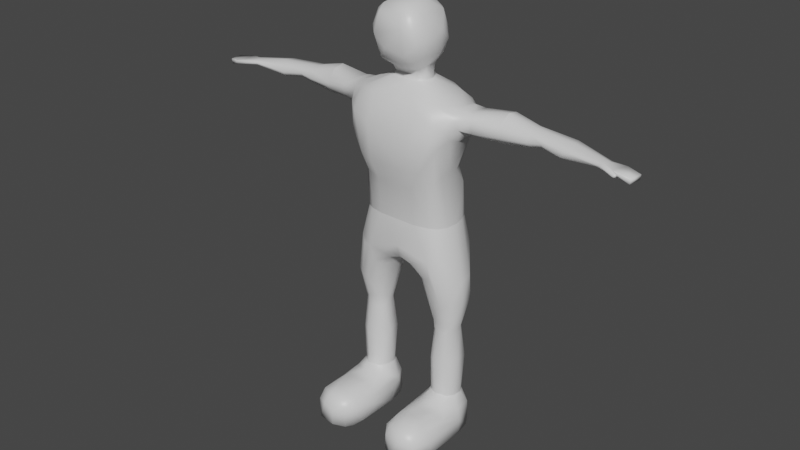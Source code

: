 # Source: char2.blend  (saved by Blender 3.0.42; exported with 4.5.12 LTS)
import bpy
from mathutils import Matrix  # noqa: F401  (used for matrix-valued properties, if any)

bpy.ops.wm.read_factory_settings(use_empty=True)
scene = bpy.context.scene
scene.name = 'Scene'

# ---- collections
col_collection = bpy.data.collections.new('Collection'); scene.collection.children.link(col_collection)

# ---- materials (node trees are filled in below, after node groups)
mat_material = bpy.data.materials.new('Material')
mat_material.alpha_threshold = 0.0
mat_material.use_transparent_shadow = False
mat_material.line_color = (0.0, 0.0, 0.0, 1.0)

# ---- material node trees
mat_material.use_nodes = True; mat_material.node_tree.nodes.clear()
_N = mat_material.node_tree.nodes; _L = mat_material.node_tree.links
n0 = _N.new('ShaderNodeOutputMaterial'); n0.name = 'Material Output'; n0.location = (300, 300)
n1 = _N.new('ShaderNodeBsdfPrincipled'); n1.name = 'Principled BSDF'; n1.location = (10, 300)
n1.distribution = 'GGX'
n1.subsurface_method = 'RANDOM_WALK_SKIN'
n1.inputs[2].default_value = 0.4
n1.inputs[3].default_value = 1.45
n1.inputs[27].default_value = (0.0, 0.0, 0.0, 1.0)
n1.inputs[28].default_value = 1.0
_L.new(n1.outputs[0], n0.inputs[0])
n0.is_active_output = True

# ---- world
world_world = bpy.data.worlds.new('World'); scene.world = world_world
world_world.use_nodes = True; world_world.node_tree.nodes.clear()
_N = world_world.node_tree.nodes; _L = world_world.node_tree.links
n0 = _N.new('ShaderNodeOutputWorld'); n0.name = 'World Output'; n0.location = (300, 300)
n1 = _N.new('ShaderNodeBackground'); n1.name = 'Background'; n1.location = (10, 300)
n1.inputs[0].default_value = (0.05088, 0.05088, 0.05088, 1.0)
_L.new(n1.outputs[0], n0.inputs[0])
n0.is_active_output = True
world_world.color = (0.05088, 0.05088, 0.05088)
world_world.use_sun_shadow = False
world_world.sun_shadow_jitter_overblur = 0.0

# ---- meshes
me_cube_001 = bpy.data.meshes.new('Cube.001')
me_cube_001.from_pydata([(-0.2272, 0.1953, 6.648), (-0.1393, 0.1578, 6.72), (-0.1958, 0.2959, 7.029), (0.5063, 0.1835, 7.314), (0.4218, 0.1415, 7.805), (0.2096, 0.1694, 7.937), (2.42, 0.1302, 5.96), (2.83, -0.09527, 6.205), (1.86, -0.1193, 6.303), (3.846, -0.01512, 6.039), (4.326, -0.06807, 6.058), (4.278, -0.3131, 5.966), (4.316, -0.06976, 5.964), (-0.2533, -0.2964, 6.648), (-0.2899, 0.1183, 6.648), (-0.4467, -0.6154, 7.558), (-2.432, 0.2213, 6.017), (-3.947, -0.2955, 6.031), (0.2592, 0.1879, 6.648), (0.3447, -0.00755, 6.648), (0.3141, -0.1842, 6.739), (0.1905, 0.1774, 6.871), (0.1984, -0.2681, 6.724), (0.3204, 0.06493, 6.886), (0.3516, -0.1869, 6.896), (0.2459, -0.3297, 6.832), (0.1872, 0.2883, 7.015), (0.3731, 0.221, 7.041), (0.5735, -0.3125, 7.46), (0.2459, 0.3635, 7.278), (0.4244, 0.2938, 7.433), (0.5114, -0.5412, 7.441), (-0.1235, -0.7045, 7.232), (0.4087, -0.3801, 7.805), (0.2037, -0.4831, 7.965), (-0.09333, 0.02568, 8.0), (0.2221, -0.1139, 8.001), (0.1785, -0.6747, 7.805), (0.2209, -0.7261, 7.592), (0.3471, -0.1939, 6.648), (0.2307, -0.2992, 6.648), (0.2479, 0.1408, 6.705), (0.5171, -0.04886, 7.116), (0.5037, -0.3525, 7.123), (0.3764, -0.5383, 7.034), (0.1601, -0.5905, 6.979), (2.418, -0.1091, 5.979), (2.377, 0.05291, 6.254), (2.333, -0.161, 6.055), (2.432, 0.266, 6.073), (2.428, 0.268, 6.182), (2.643, 0.1992, 6.199), (2.634, 0.188, 6.078), (1.866, 0.237, 6.344), (1.86, 0.1797, 5.903), (1.858, -0.03901, 5.869), (1.864, 0.03182, 6.381), (1.866, 0.3122, 6.06), (2.369, -0.1044, 6.181), (2.358, 0.1861, 6.243), (2.611, -0.1554, 6.099), (2.608, 0.03528, 6.005), (2.598, -0.1116, 6.025), (3.959, -0.2853, 6.103), (4.066, -0.002389, 6.093), (3.7, -0.2193, 6.073), (3.047, 0.1426, 5.983), (3.064, 0.2149, 6.113), (3.092, 0.1613, 6.198), (3.133, -0.008413, 6.216), (3.007, -0.1976, 5.998), (3.06, -0.1996, 6.107), (3.061, -0.05756, 5.931), (4.056, -0.4281, 6.057), (3.932, -0.338, 6.031), (4.059, -0.4118, 6.099), (4.096, -0.3738, 6.093), (4.08, -0.3933, 6.043), (3.965, 0.02603, 6.052), (4.295, -0.3162, 6.056), (3.95, -0.2932, 6.028), (4.029, -0.3087, 6.08), (3.792, 0.009693, 6.093), (3.663, -0.2039, 6.037), (3.756, 0.02502, 6.062), (3.732, -0.1699, 6.115), (3.806, -0.0738, 6.115), (3.826, -0.1548, 6.026), (-0.3472, -0.04266, 6.694), (-0.1407, -0.3234, 6.804), (-0.3482, -0.183, 6.889), (-0.2039, 0.1688, 6.871), (-0.2782, -0.3255, 6.862), (-0.3211, 0.06173, 6.889), (-0.3762, 0.2739, 7.104), (-0.574, -0.2914, 7.472), (-0.2471, 0.3584, 7.236), (-0.3195, 0.333, 7.674), (-0.3523, -0.7019, 7.446), (-0.5253, -0.4827, 7.316), (-0.3548, -0.1117, 7.931), (-0.3001, -0.5022, 7.921), (-0.294, 0.1638, 7.911), (-0.5247, 0.1493, 7.53), (-0.4405, -0.4803, 7.805), (-0.3516, -0.1793, 6.648), (-0.5171, -0.04938, 7.116), (-0.4461, -0.4492, 7.059), (-0.4434, 0.1804, 7.106), (-2.429, 0.06608, 5.954), (-2.431, -0.1091, 5.98), (-2.369, 0.05356, 6.254), (-2.367, -0.1617, 6.058), (-2.444, 0.2782, 6.134), (-2.633, 0.188, 6.078), (-2.643, 0.1992, 6.199), (-1.83, 0.2986, 6.278), (-1.829, -0.08542, 6.35), (-1.832, 0.06814, 5.868), (-1.832, -0.1448, 5.909), (-1.83, 0.1377, 6.381), (-1.827, 0.3208, 6.131), (-1.83, 0.2616, 5.969), (-2.366, -0.1031, 6.181), (-2.38, 0.231, 6.227), (-2.612, -0.1554, 6.099), (-2.614, 0.03367, 6.005), (-2.604, -0.112, 6.025), (-4.035, 0.006373, 6.094), (-3.065, 0.2148, 6.112), (-3.06, 0.1546, 5.997), (-3.092, 0.1613, 6.199), (-3.133, -0.008379, 6.216), (-3.018, -0.2123, 6.044), (-2.936, -0.1397, 6.177), (-3.054, 0.003409, 5.936), (-3.024, -0.1615, 5.961), (-4.091, -0.3809, 6.055), (-4.063, -0.4153, 6.099), (-4.054, -0.4199, 6.041), (-4.091, -0.3778, 6.096), (-4.292, -0.3182, 6.057), (-3.964, -0.2915, 6.103), (-4.327, -0.06833, 6.056), (-4.281, -0.3109, 5.956), (-4.004, 0.01296, 6.025), (-3.815, -0.03567, 6.111), (-3.74, -0.1737, 6.112), (-3.705, -0.2097, 6.04), (-3.82, -0.02338, 6.033), (-3.703, -0.2174, 6.078), (-3.817, -0.1729, 6.026), (0.2063, 0.3506, 7.711), (0.2817, 0.2765, 7.805), (0.4177, -0.6376, 7.309), (0.2347, -0.6808, 7.157), (0.3636, -0.6256, 7.805), (0.5679, -0.05895, 7.551), (1.87, 0.3126, 6.239), (-0.2466, -0.2544, 6.716), (-0.273, -0.6082, 7.022), (-0.2398, 0.2719, 7.805), (-0.1691, -0.2936, 8.006), (-0.2707, -0.6606, 7.805), (-0.5, -0.09179, 7.805), (-3.946, -0.302, 6.058), (-4.316, -0.06953, 5.955), (-3.842, 0.00979, 6.072), (-1.832, -0.228, 6.034), (-1.832, -0.2356, 6.099), (-1.831, -0.2121, 6.156), (-1.831, -0.1933, 6.211), (1.855, -0.1933, 5.983), (1.855, -0.2145, 6.027), (1.856, -0.2243, 6.112), (1.857, -0.1986, 6.184), (-0.3442, 0.1606, 7.805)], [], [(40, 39, 22), (25, 45, 89), (22, 25, 89), (39, 19, 20), (21, 27, 23), (19, 23, 24), (41, 21, 23), (25, 44, 45), (44, 155, 45), (24, 42, 43), (23, 42, 24), (27, 42, 23), (25, 24, 44), (27, 29, 30), (152, 153, 30), (30, 4, 3), (161, 5, 153), (155, 154, 38), (42, 157, 28), (42, 3, 157), (44, 43, 31), (5, 35, 36), (4, 36, 33), (38, 156, 37), (154, 31, 156), (33, 34, 156), (156, 34, 37), (28, 157, 33), (157, 4, 33), (53, 56, 59), (58, 47, 56), (53, 59, 50), (54, 6, 55), (55, 46, 172), (6, 52, 61), (59, 51, 50), (174, 173, 48), (174, 48, 58, 175), (82, 78, 84), (82, 86, 64), (74, 87, 80), (83, 87, 74), (52, 67, 66), (51, 68, 67), (59, 47, 68), (47, 7, 69), (62, 70, 60), (70, 71, 60), (60, 71, 58), (61, 72, 62), (52, 66, 61), (63, 76, 80), (85, 75, 76), (65, 75, 85), (65, 74, 73), (75, 73, 76), (63, 79, 64), (79, 10, 64), (81, 11, 79), (64, 10, 78), (82, 84, 67), (68, 82, 67), (66, 84, 9), (69, 86, 68), (85, 86, 69), (7, 71, 85), (72, 9, 87), (72, 83, 70), (22, 89, 159), (89, 92, 159), (105, 88, 14), (91, 1, 14), (1, 18, 0), (108, 94, 93), (88, 93, 14), (155, 160, 45), (160, 107, 92), (89, 160, 92), (107, 106, 90), (106, 93, 90), (92, 107, 90), (97, 96, 94), (94, 96, 2), (161, 152, 97), (32, 160, 155), (98, 15, 99), (99, 95, 106), (106, 103, 108), (100, 162, 35), (101, 162, 100), (162, 34, 36), (35, 5, 102), (98, 163, 15), (15, 104, 95), (101, 100, 104), (164, 102, 176), (122, 113, 121), (120, 111, 117), (169, 112, 168), (110, 118, 119), (109, 16, 118), (123, 125, 112), (114, 113, 16), (115, 124, 113), (117, 123, 171), (149, 145, 167), (128, 146, 167), (165, 17, 142), (139, 151, 148), (114, 129, 115), (115, 131, 124), (131, 132, 111), (137, 142, 17), (142, 138, 147), (138, 150, 147), (150, 139, 148), (138, 137, 139), (151, 166, 145), (141, 142, 128), (143, 141, 128), (141, 166, 144), (143, 166, 141), (142, 141, 165), (143, 128, 145), (145, 128, 167), (167, 131, 129), (146, 132, 131), (146, 147, 132), (147, 150, 134), (134, 150, 133), (151, 135, 136), (135, 149, 130), (96, 29, 26, 2), (22, 39, 20), (13, 40, 22), (22, 20, 25), (18, 41, 19), (18, 1, 41), (27, 21, 26), (20, 19, 24), (19, 41, 23), (25, 20, 24), (41, 1, 21), (44, 24, 43), (27, 26, 29), (33, 156, 31, 28), (3, 27, 30), (29, 152, 30), (152, 161, 153), (4, 153, 5), (30, 153, 4), (44, 154, 155), (44, 31, 154), (32, 155, 38), (43, 42, 28), (27, 3, 42), (31, 43, 28), (4, 5, 36), (36, 34, 33), (38, 154, 156), (3, 4, 157), (50, 49, 57, 158), (6, 54, 57, 49), (158, 53, 50), (56, 8, 58), (59, 56, 47), (172, 46, 48, 173), (55, 6, 46), (62, 60, 48, 46), (58, 48, 60), (61, 62, 46, 6), (52, 49, 50, 51), (6, 49, 52), (58, 7, 47), (11, 80, 87, 12), (84, 78, 9), (82, 64, 78), (63, 80, 81), (86, 63, 64), (80, 77, 74), (74, 77, 73), (65, 83, 74), (85, 63, 86), (52, 51, 67), (68, 47, 69), (51, 59, 68), (58, 71, 7), (61, 66, 72), (62, 72, 70), (80, 76, 77), (63, 85, 76), (75, 65, 73), (76, 73, 77), (87, 9, 12), (83, 65, 71, 70), (9, 78, 12), (12, 10, 79), (11, 12, 79), (81, 80, 11), (79, 63, 81), (78, 10, 12), (66, 67, 84), (7, 85, 69), (68, 86, 82), (85, 71, 65), (72, 66, 9), (72, 87, 83), (26, 21, 91, 2), (13, 22, 159), (13, 159, 105), (105, 159, 88), (14, 1, 0), (91, 94, 2), (93, 94, 91), (90, 88, 159, 92), (88, 90, 93), (161, 97, 103, 176), (14, 93, 91), (1, 91, 21), (45, 160, 89), (106, 108, 93), (108, 103, 94), (103, 97, 94), (29, 96, 97, 152), (102, 5, 161), (107, 160, 98, 99), (32, 98, 160), (32, 38, 98), (163, 98, 38, 37), (107, 99, 106), (106, 95, 103), (99, 15, 95), (162, 101, 34), (162, 36, 35), (102, 100, 35), (101, 163, 37, 34), (163, 101, 104), (15, 163, 104), (95, 104, 164), (104, 100, 164), (164, 100, 102), (95, 164, 103), (122, 16, 113), (121, 113, 116), (116, 113, 124), (116, 124, 120), (120, 124, 111), (117, 111, 123), (110, 109, 118), (118, 16, 122), (127, 110, 112, 125), (123, 134, 125), (126, 109, 110, 127), (114, 16, 109, 126), (127, 125, 133, 136), (114, 115, 113), (111, 134, 123), (171, 123, 170), (146, 142, 147), (128, 142, 146), (139, 17, 151), (151, 145, 149), (114, 130, 129), (115, 129, 131), (124, 131, 111), (111, 132, 134), (134, 133, 125), (126, 127, 136, 135), (114, 126, 135, 130), (144, 17, 165, 141), (137, 140, 142), (142, 140, 138), (150, 138, 139), (138, 140, 137), (139, 137, 17), (144, 166, 151), (167, 129, 130, 149), (151, 17, 144), (166, 143, 145), (167, 146, 131), (132, 147, 134), (133, 148, 136), (133, 150, 148), (151, 149, 135), (148, 151, 136), (123, 112, 169, 170), (110, 119, 168, 112), (58, 8, 175), (103, 164, 176), (102, 161, 176)])
me_cube_001.polygons.foreach_set('use_smooth', [True] * 290)
_uv = me_cube_001.uv_layers.new(name='UVMap')
_uv.uv.foreach_set('vector', [0.625, 0.7892, 0.625, 0.7089, 0.625, 0.7928, 0.625, 0.7651, 0.625, 0.8137, 0.625, 0.8108, 0.625, 0.7928, 0.625, 0.7651, 0.625, 0.8108, 0.625, 0.7089, 0.625, 0.5937, 0.625, 0.7084, 0.625, 0.4558, 0.625, 0.4942, 0.625, 0.5386, 0.625, 0.5937, 0.625, 0.5386, 0.625, 0.6578, 0.625, 0.4835, 0.625, 0.4558, 0.625, 0.5386, 0.625, 0.7651, 0.625, 0.7499, 0.625, 0.8137, 0.625, 0.7499, 0.625, 0.8111, 0.625, 0.8137, 0.625, 0.6578, 0.625, 0.5931, 0.625, 0.679, 0.625, 0.5386, 0.625, 0.5931, 0.625, 0.6578, 0.625, 0.4942, 0.625, 0.5931, 0.625, 0.5386, 0.625, 0.7651, 0.625, 0.6578, 0.625, 0.7499, 0.625, 0.4942, 0.625, 0.4393, 0.625, 0.4781, 0.625, 0.4359, 0.6251, 0.4579, 0.625, 0.4781, 0.625, 0.4781, 0.6277, 0.5322, 0.625, 0.5208, 0.625, 0.4476, 0.625, 0.4378, 0.6251, 0.4579, 0.625, 0.8111, 0.625, 0.7718, 0.625, 0.8129, 0.625, 0.5931, 0.6254, 0.5912, 0.625, 0.6611, 0.625, 0.5931, 0.625, 0.5208, 0.6254, 0.5912, 0.625, 0.7499, 0.625, 0.679, 0.625, 0.7292, 0.6872, 0.5, 0.7071, 0.5625, 0.6854, 0.5985, 0.6277, 0.5322, 0.6854, 0.5985, 0.6304, 0.6963, 0.625, 0.8129, 0.6251, 0.7674, 0.625, 0.8188, 0.625, 0.7718, 0.625, 0.7292, 0.6251, 0.7674, 0.6304, 0.6963, 0.625, 0.8125, 0.6251, 0.7674, 0.6251, 0.7674, 0.625, 0.8125, 0.625, 0.8188, 0.625, 0.6611, 0.6254, 0.5912, 0.6304, 0.6963, 0.6254, 0.5912, 0.6277, 0.5322, 0.6304, 0.6963, 0.5318, 0.5729, 0.5317, 0.6428, 0.5316, 0.5909, 0.5316, 0.7005, 0.5316, 0.6434, 0.5317, 0.6428, 0.5318, 0.5729, 0.5316, 0.5909, 0.5316, 0.5516, 0.5316, 0.576, 0.5316, 0.5855, 0.5316, 0.6414, 0.5316, 0.6414, 0.5316, 0.6796, 0.5322, 0.6854, 0.5316, 0.5855, 0.5316, 0.5383, 0.5316, 0.6044, 0.5316, 0.5909, 0.5316, 0.554, 0.5316, 0.5516, 0.5353, 0.7075, 0.5321, 0.7007, 0.5316, 0.7073, 0.5353, 0.7075, 0.5316, 0.7073, 0.5316, 0.7005, 0.5355, 0.7038, 0.5316, 0.5496, 0.5316, 0.5335, 0.5316, 0.5407, 0.5316, 0.5496, 0.5316, 0.6097, 0.5316, 0.5337, 0.5316, 0.7122, 0.5316, 0.6508, 0.5316, 0.7129, 0.5316, 0.6941, 0.5316, 0.6508, 0.5316, 0.7122, 0.5316, 0.5383, 0.5316, 0.5335, 0.5316, 0.5514, 0.5316, 0.554, 0.5316, 0.5482, 0.5316, 0.5335, 0.5316, 0.5909, 0.5316, 0.6434, 0.5316, 0.5482, 0.5316, 0.6434, 0.5316, 0.6937, 0.5316, 0.6446, 0.5316, 0.6965, 0.5316, 0.7183, 0.5316, 0.7136, 0.5316, 0.7183, 0.5316, 0.715, 0.5316, 0.7136, 0.5316, 0.7136, 0.5316, 0.715, 0.5316, 0.7005, 0.5316, 0.6044, 0.5316, 0.6408, 0.5316, 0.6965, 0.5316, 0.5383, 0.5316, 0.5514, 0.5316, 0.6044, 0.5316, 0.7121, 0.5316, 0.7184, 0.5316, 0.7129, 0.5316, 0.6825, 0.5316, 0.7183, 0.5316, 0.7184, 0.5316, 0.7086, 0.5316, 0.7183, 0.5316, 0.6825, 0.5316, 0.7086, 0.5316, 0.7122, 0.5316, 0.7184, 0.5316, 0.7183, 0.5316, 0.7184, 0.5316, 0.7184, 0.5316, 0.7121, 0.5316, 0.7165, 0.5316, 0.5337, 0.5316, 0.7165, 0.5316, 0.5344, 0.5316, 0.5337, 0.5316, 0.7181, 0.5316, 0.7155, 0.5316, 0.7165, 0.5316, 0.5337, 0.5316, 0.5344, 0.5316, 0.5335, 0.5316, 0.5496, 0.5316, 0.5407, 0.5316, 0.5335, 0.5316, 0.5482, 0.5316, 0.5496, 0.5316, 0.5335, 0.5316, 0.5514, 0.5316, 0.5407, 0.5316, 0.5628, 0.5316, 0.6446, 0.5316, 0.6097, 0.5316, 0.5482, 0.5316, 0.6825, 0.5316, 0.6097, 0.5316, 0.6446, 0.5316, 0.6937, 0.5316, 0.715, 0.5316, 0.6825, 0.5316, 0.6408, 0.5316, 0.5628, 0.5316, 0.6508, 0.5316, 0.6408, 0.5316, 0.6941, 0.5316, 0.7183, 0.625, 0.7928, 0.625, 0.8108, 0.625, 0.765, 0.625, 0.8108, 0.625, 0.7475, 0.625, 0.765, 0.625, 0.6988, 0.625, 0.6083, 0.625, 0.5131, 0.625, 0.4601, 0.625, 0.4382, 0.625, 0.5131, 0.625, 0.4382, 0.625, 0.4711, 0.625, 0.4607, 0.625, 0.5208, 0.625, 0.4782, 0.625, 0.5382, 0.625, 0.6083, 0.625, 0.5382, 0.625, 0.5131, 0.625, 0.8111, 0.625, 0.7904, 0.625, 0.8137, 0.625, 0.7904, 0.625, 0.7125, 0.625, 0.7475, 0.625, 0.8108, 0.625, 0.7904, 0.625, 0.7475, 0.625, 0.7125, 0.625, 0.5931, 0.625, 0.6592, 0.625, 0.5931, 0.625, 0.5382, 0.625, 0.6592, 0.625, 0.7475, 0.625, 0.7125, 0.625, 0.6592, 0.625, 0.4598, 0.625, 0.4383, 0.625, 0.4782, 0.625, 0.4782, 0.625, 0.4383, 0.625, 0.4384, 0.625, 0.4476, 0.625, 0.4359, 0.625, 0.4598, 0.625, 0.8271, 0.625, 0.7904, 0.625, 0.8111, 0.625, 0.7953, 0.625, 0.7535, 0.625, 0.7125, 0.625, 0.7125, 0.625, 0.654, 0.625, 0.5931, 0.625, 0.5931, 0.625, 0.5338, 0.625, 0.5208, 0.6381, 0.5989, 0.6975, 0.6601, 0.7071, 0.5625, 0.6595, 0.7367, 0.6975, 0.6601, 0.6381, 0.5989, 0.6975, 0.6601, 0.6883, 0.7293, 0.6854, 0.5985, 0.7071, 0.5625, 0.6872, 0.5, 0.6606, 0.5024, 0.625, 0.7953, 0.625, 0.796, 0.625, 0.7535, 0.625, 0.7535, 0.625, 0.7116, 0.625, 0.654, 0.6595, 0.7367, 0.6381, 0.5989, 0.625, 0.7116, 0.625, 0.596, 0.6606, 0.5024, 0.6529, 0.5092, 0.5316, 0.5538, 0.5316, 0.5429, 0.5321, 0.5387, 0.5316, 0.6047, 0.5316, 0.6439, 0.5316, 0.6723, 0.5339, 0.7109, 0.5316, 0.7071, 0.5329, 0.7054, 0.5316, 0.6781, 0.5316, 0.6069, 0.5316, 0.675, 0.5316, 0.6063, 0.5316, 0.5531, 0.5316, 0.6069, 0.5316, 0.698, 0.5316, 0.7075, 0.5316, 0.7071, 0.5316, 0.5476, 0.5316, 0.5429, 0.5316, 0.5531, 0.5316, 0.5543, 0.5316, 0.5741, 0.5316, 0.5429, 0.5316, 0.6723, 0.5316, 0.698, 0.5355, 0.707, 0.5316, 0.5774, 0.5316, 0.5335, 0.5316, 0.5398, 0.5316, 0.5338, 0.5316, 0.5793, 0.5316, 0.5398, 0.5316, 0.7176, 0.5316, 0.7126, 0.5316, 0.7104, 0.5316, 0.7183, 0.5316, 0.6665, 0.5316, 0.7069, 0.5316, 0.5476, 0.5316, 0.5385, 0.5316, 0.5543, 0.5316, 0.5543, 0.5316, 0.5658, 0.5316, 0.5741, 0.5316, 0.5658, 0.5316, 0.6447, 0.5316, 0.6439, 0.5316, 0.7184, 0.5316, 0.7104, 0.5316, 0.7126, 0.5316, 0.7104, 0.5316, 0.7183, 0.5316, 0.6839, 0.5316, 0.7183, 0.5316, 0.7132, 0.5316, 0.6839, 0.5316, 0.7132, 0.5316, 0.7183, 0.5316, 0.7069, 0.5316, 0.7183, 0.5316, 0.7184, 0.5316, 0.7183, 0.5316, 0.6665, 0.5316, 0.5348, 0.5316, 0.5335, 0.5316, 0.7167, 0.5316, 0.7104, 0.5316, 0.5338, 0.5316, 0.5336, 0.5316, 0.7167, 0.5316, 0.5338, 0.5316, 0.7167, 0.5316, 0.5348, 0.5316, 0.7152, 0.5316, 0.5336, 0.5316, 0.5348, 0.5316, 0.7167, 0.5316, 0.7104, 0.5316, 0.7167, 0.5316, 0.7176, 0.5316, 0.5336, 0.5316, 0.5338, 0.5316, 0.5335, 0.5316, 0.5335, 0.5316, 0.5338, 0.5316, 0.5398, 0.5316, 0.5398, 0.5316, 0.5658, 0.5316, 0.5385, 0.5316, 0.5793, 0.5316, 0.6447, 0.5316, 0.5658, 0.5316, 0.5793, 0.5316, 0.6839, 0.5316, 0.6447, 0.5316, 0.6839, 0.5316, 0.7132, 0.5316, 0.7015, 0.5316, 0.7015, 0.5316, 0.7132, 0.5316, 0.7168, 0.5316, 0.6665, 0.5316, 0.6002, 0.5316, 0.7038, 0.5316, 0.6002, 0.5316, 0.5774, 0.5316, 0.5322, 0.625, 0.4383, 0.625, 0.4393, 0.625, 0.4379, 0.625, 0.4384, 0.625, 0.7928, 0.625, 0.7089, 0.625, 0.7084, 0.625, 0.7804, 0.625, 0.7892, 0.625, 0.7928, 0.625, 0.7928, 0.625, 0.7084, 0.625, 0.7651, 0.625, 0.4711, 0.625, 0.4835, 0.625, 0.5937, 0.625, 0.4711, 0.625, 0.4382, 0.625, 0.4835, 0.625, 0.4942, 0.625, 0.4558, 0.625, 0.4379, 0.625, 0.7084, 0.625, 0.5937, 0.625, 0.6578, 0.625, 0.5937, 0.625, 0.4835, 0.625, 0.5386, 0.625, 0.7651, 0.625, 0.7084, 0.625, 0.6578, 0.625, 0.4835, 0.625, 0.4382, 0.625, 0.4558, 0.625, 0.7499, 0.625, 0.6578, 0.625, 0.679, 0.625, 0.4942, 0.625, 0.4379, 0.625, 0.4393, 0.6304, 0.6963, 0.6251, 0.7674, 0.625, 0.7292, 0.625, 0.6611, 0.625, 0.5208, 0.625, 0.4942, 0.625, 0.4781, 0.625, 0.4393, 0.625, 0.4359, 0.625, 0.4781, 0.625, 0.4359, 0.625, 0.4476, 0.6251, 0.4579, 0.6277, 0.5322, 0.6251, 0.4579, 0.625, 0.4378, 0.625, 0.4781, 0.6251, 0.4579, 0.6277, 0.5322, 0.625, 0.7499, 0.625, 0.7718, 0.625, 0.8111, 0.625, 0.7499, 0.625, 0.7292, 0.625, 0.7718, 0.625, 0.8271, 0.625, 0.8111, 0.625, 0.8129, 0.625, 0.679, 0.625, 0.5931, 0.625, 0.6611, 0.625, 0.4942, 0.625, 0.5208, 0.625, 0.5931, 0.625, 0.7292, 0.625, 0.679, 0.625, 0.6611, 0.6277, 0.5322, 0.6872, 0.5, 0.6854, 0.5985, 0.6854, 0.5985, 0.6883, 0.7293, 0.6304, 0.6963, 0.625, 0.8129, 0.625, 0.7718, 0.6251, 0.7674, 0.625, 0.5208, 0.6277, 0.5322, 0.6254, 0.5912, 0.5316, 0.5516, 0.5316, 0.5419, 0.5317, 0.5426, 0.532, 0.5452, 0.5316, 0.5855, 0.5316, 0.576, 0.5317, 0.5426, 0.5316, 0.5419, 0.532, 0.5452, 0.5318, 0.5729, 0.5316, 0.5516, 0.5317, 0.6428, 0.5316, 0.6873, 0.5316, 0.7005, 0.5316, 0.5909, 0.5317, 0.6428, 0.5316, 0.6434, 0.5322, 0.6854, 0.5316, 0.6796, 0.5316, 0.7073, 0.5321, 0.7007, 0.5316, 0.6414, 0.5316, 0.5855, 0.5316, 0.6796, 0.5316, 0.6965, 0.5316, 0.7136, 0.5316, 0.7073, 0.5316, 0.6796, 0.5316, 0.7005, 0.5316, 0.7073, 0.5316, 0.7136, 0.5316, 0.6044, 0.5316, 0.6965, 0.5316, 0.6796, 0.5316, 0.5855, 0.5316, 0.5383, 0.5316, 0.5419, 0.5316, 0.5516, 0.5316, 0.554, 0.5316, 0.5855, 0.5316, 0.5419, 0.5316, 0.5383, 0.5316, 0.7005, 0.5316, 0.6937, 0.5316, 0.6434, 0.5316, 0.7155, 0.5316, 0.7129, 0.5316, 0.6508, 0.5316, 0.5349, 0.5316, 0.5407, 0.5316, 0.5335, 0.5316, 0.5628, 0.5316, 0.5496, 0.5316, 0.5337, 0.5316, 0.5335, 0.5316, 0.7121, 0.5316, 0.7129, 0.5316, 0.7181, 0.5316, 0.6097, 0.5316, 0.7121, 0.5316, 0.5337, 0.5316, 0.7129, 0.5316, 0.7184, 0.5316, 0.7122, 0.5316, 0.7122, 0.5316, 0.7184, 0.5316, 0.7184, 0.5316, 0.7086, 0.5316, 0.6941, 0.5316, 0.7122, 0.5316, 0.6825, 0.5316, 0.7121, 0.5316, 0.6097, 0.5316, 0.5383, 0.5316, 0.554, 0.5316, 0.5335, 0.5316, 0.5482, 0.5316, 0.6434, 0.5316, 0.6446, 0.5316, 0.554, 0.5316, 0.5909, 0.5316, 0.5482, 0.5316, 0.7005, 0.5316, 0.715, 0.5316, 0.6937, 0.5316, 0.6044, 0.5316, 0.5514, 0.5316, 0.6408, 0.5316, 0.6965, 0.5316, 0.6408, 0.5316, 0.7183, 0.5316, 0.7129, 0.5316, 0.7184, 0.5316, 0.7184, 0.5316, 0.7121, 0.5316, 0.6825, 0.5316, 0.7184, 0.5316, 0.7183, 0.5316, 0.7086, 0.5316, 0.7184, 0.5316, 0.7184, 0.5316, 0.7184, 0.5316, 0.7184, 0.5316, 0.6508, 0.5316, 0.5628, 0.5316, 0.5349, 0.5316, 0.6941, 0.5316, 0.7086, 0.5316, 0.715, 0.5316, 0.7183, 0.5316, 0.5628, 0.5316, 0.5335, 0.5316, 0.5349, 0.5316, 0.5349, 0.5316, 0.5344, 0.5316, 0.7165, 0.5316, 0.7155, 0.5316, 0.5349, 0.5316, 0.7165, 0.5316, 0.7181, 0.5316, 0.7129, 0.5316, 0.7155, 0.5316, 0.7165, 0.5316, 0.7121, 0.5316, 0.7181, 0.5316, 0.5335, 0.5316, 0.5344, 0.5316, 0.5349, 0.5316, 0.5514, 0.5316, 0.5335, 0.5316, 0.5407, 0.5316, 0.6937, 0.5316, 0.6825, 0.5316, 0.6446, 0.5316, 0.5482, 0.5316, 0.6097, 0.5316, 0.5496, 0.5316, 0.6825, 0.5316, 0.715, 0.5316, 0.7086, 0.5316, 0.6408, 0.5316, 0.5514, 0.5316, 0.5628, 0.5316, 0.6408, 0.5316, 0.6508, 0.5316, 0.6941, 0.625, 0.4379, 0.625, 0.4558, 0.625, 0.4601, 0.625, 0.4384, 0.625, 0.7804, 0.625, 0.7928, 0.625, 0.765, 0.625, 0.7804, 0.625, 0.765, 0.625, 0.6988, 0.625, 0.6988, 0.625, 0.765, 0.625, 0.6083, 0.625, 0.5131, 0.625, 0.4382, 0.625, 0.4607, 0.625, 0.4601, 0.625, 0.4782, 0.625, 0.4384, 0.625, 0.5382, 0.625, 0.4782, 0.625, 0.4601, 0.625, 0.6592, 0.625, 0.6083, 0.625, 0.765, 0.625, 0.7475, 0.625, 0.6083, 0.625, 0.6592, 0.625, 0.5382, 0.625, 0.4476, 0.625, 0.4598, 0.625, 0.5338, 0.6529, 0.5092, 0.625, 0.5131, 0.625, 0.5382, 0.625, 0.4601, 0.625, 0.4382, 0.625, 0.4601, 0.625, 0.4558, 0.625, 0.8137, 0.625, 0.7904, 0.625, 0.8108, 0.625, 0.5931, 0.625, 0.5208, 0.625, 0.5382, 0.625, 0.5208, 0.625, 0.5338, 0.625, 0.4782, 0.625, 0.5338, 0.625, 0.4598, 0.625, 0.4782, 0.625, 0.4393, 0.625, 0.4383, 0.625, 0.4598, 0.625, 0.4359, 0.625, 0.4668, 0.625, 0.4378, 0.625, 0.4476, 0.625, 0.7125, 0.625, 0.7904, 0.625, 0.7953, 0.625, 0.7125, 0.625, 0.8271, 0.625, 0.7953, 0.625, 0.7904, 0.625, 0.8271, 0.625, 0.8129, 0.625, 0.7953, 0.625, 0.796, 0.625, 0.7953, 0.625, 0.8129, 0.625, 0.8188, 0.625, 0.7125, 0.625, 0.7125, 0.625, 0.5931, 0.625, 0.5931, 0.625, 0.654, 0.625, 0.5338, 0.625, 0.7125, 0.625, 0.7535, 0.625, 0.654, 0.6975, 0.6601, 0.6595, 0.7367, 0.6883, 0.7293, 0.6975, 0.6601, 0.6854, 0.5985, 0.7071, 0.5625, 0.6606, 0.5024, 0.6381, 0.5989, 0.7071, 0.5625, 0.625, 0.7811, 0.625, 0.796, 0.625, 0.8188, 0.625, 0.8125, 0.625, 0.796, 0.6595, 0.7367, 0.625, 0.7116, 0.625, 0.7535, 0.625, 0.796, 0.625, 0.7116, 0.625, 0.654, 0.625, 0.7116, 0.625, 0.596, 0.625, 0.7116, 0.6381, 0.5989, 0.625, 0.596, 0.625, 0.596, 0.6381, 0.5989, 0.6606, 0.5024, 0.625, 0.654, 0.625, 0.596, 0.625, 0.5338, 0.5316, 0.5538, 0.5316, 0.5531, 0.5316, 0.5429, 0.5321, 0.5387, 0.5316, 0.5429, 0.5316, 0.5547, 0.5316, 0.5547, 0.5316, 0.5429, 0.5316, 0.5741, 0.5316, 0.5547, 0.5316, 0.5741, 0.5316, 0.6047, 0.5316, 0.6047, 0.5316, 0.5741, 0.5316, 0.6439, 0.5316, 0.6723, 0.5316, 0.6439, 0.5316, 0.698, 0.5316, 0.6781, 0.5316, 0.6063, 0.5316, 0.6069, 0.5316, 0.6069, 0.5316, 0.5531, 0.5316, 0.5538, 0.5316, 0.6798, 0.5316, 0.6781, 0.5316, 0.7071, 0.5316, 0.7075, 0.5316, 0.698, 0.5316, 0.7015, 0.5316, 0.7075, 0.5316, 0.608, 0.5316, 0.6063, 0.5316, 0.6781, 0.5316, 0.6798, 0.5316, 0.5476, 0.5316, 0.5531, 0.5316, 0.6063, 0.5316, 0.608, 0.5316, 0.6798, 0.5316, 0.7075, 0.5316, 0.7168, 0.5316, 0.7038, 0.5316, 0.5476, 0.5316, 0.5543, 0.5316, 0.5429, 0.5316, 0.6439, 0.5316, 0.7015, 0.5316, 0.698, 0.5355, 0.707, 0.5316, 0.698, 0.5339, 0.707, 0.5316, 0.5793, 0.5316, 0.7104, 0.5316, 0.6839, 0.5316, 0.5338, 0.5316, 0.7104, 0.5316, 0.5793, 0.5316, 0.7183, 0.5316, 0.7126, 0.5316, 0.6665, 0.5316, 0.6665, 0.5316, 0.5335, 0.5316, 0.5774, 0.5316, 0.5476, 0.5316, 0.5322, 0.5316, 0.5385, 0.5316, 0.5543, 0.5316, 0.5385, 0.5316, 0.5658, 0.5316, 0.5741, 0.5316, 0.5658, 0.5316, 0.6439, 0.5316, 0.6439, 0.5316, 0.6447, 0.5316, 0.7015, 0.5316, 0.7015, 0.5316, 0.7168, 0.5316, 0.7075, 0.5316, 0.608, 0.5316, 0.6798, 0.5316, 0.7038, 0.5316, 0.6002, 0.5316, 0.5476, 0.5316, 0.608, 0.5316, 0.6002, 0.5316, 0.5322, 0.5316, 0.7152, 0.5316, 0.7126, 0.5316, 0.7176, 0.5316, 0.7167, 0.5316, 0.7184, 0.5316, 0.7184, 0.5316, 0.7104, 0.5316, 0.7104, 0.5316, 0.7184, 0.5316, 0.7183, 0.5316, 0.7132, 0.5316, 0.7183, 0.5316, 0.7183, 0.5316, 0.7183, 0.5316, 0.7184, 0.5316, 0.7184, 0.5316, 0.7183, 0.5316, 0.7184, 0.5316, 0.7126, 0.5316, 0.7152, 0.5316, 0.5348, 0.5316, 0.6665, 0.5316, 0.5398, 0.5316, 0.5385, 0.5316, 0.5322, 0.5316, 0.5774, 0.5316, 0.6665, 0.5316, 0.7126, 0.5316, 0.7152, 0.5316, 0.5348, 0.5316, 0.5336, 0.5316, 0.5335, 0.5316, 0.5398, 0.5316, 0.5793, 0.5316, 0.5658, 0.5316, 0.6447, 0.5316, 0.6839, 0.5316, 0.7015, 0.5316, 0.7168, 0.5316, 0.7069, 0.5316, 0.7038, 0.5316, 0.7168, 0.5316, 0.7132, 0.5316, 0.7069, 0.5316, 0.6665, 0.5316, 0.5774, 0.5316, 0.6002, 0.5316, 0.7069, 0.5316, 0.6665, 0.5316, 0.7038, 0.5316, 0.698, 0.5316, 0.7071, 0.5339, 0.7109, 0.5339, 0.707, 0.5316, 0.6781, 0.5316, 0.675, 0.5329, 0.7054, 0.5316, 0.7071, 0.5316, 0.7005, 0.5316, 0.6873, 0.5355, 0.7038, 0.625, 0.5338, 0.625, 0.596, 0.6529, 0.5092, 0.6606, 0.5024, 0.625, 0.4476, 0.6529, 0.5092])
me_cube_001.materials.append(mat_material)
me_cube_001.use_remesh_preserve_volume = False
me_cube_001.use_remesh_preserve_attributes = False
me_cube_001.use_mirror_vertex_groups = False
me_cube_001.update()
me_cube_002 = bpy.data.meshes.new('Cube.002')
me_cube_002.from_pydata([(0.5006, 0.195, 0.3246), (0.3321, -0.7856, 0.2404), (-1.203, -1.36, -0.09552), (-0.4482, -0.6935, 0.407), (-1.111, 0.1933, 0.348), (-1.128, -0.7141, 0.4331), (-0.3243, -0.7835, 0.1479), (-1.281, -1.097, 0.204), (-0.6254, -0.3314, 0.6398), (1.169, -1.193, 0.4258), (1.09, -1.433, 0.3978), (1.164, -1.458, 0.2201), (0.5553, -1.539, 0.2732), (0.4996, -1.488, -0.09359), (0.8813, -1.457, 0.4732), (0.6029, -1.439, 0.4469), (0.4849, -1.049, 0.4665), (0.973, -1.059, 0.5302), (0.7182, -1.116, 0.546), (0.3854, -0.7645, 0.3611), (1.272, -1.143, 0.2122), (0.9731, 0.2941, 0.346), (0.7166, 0.3225, 0.3605), (0.4002, -0.02696, 0.3779), (1.068, -1.538, -0.08193), (1.125, 0.2009, -0.06594), (0.4967, 0.1967, -0.1007), (0.9819, 0.3082, -0.06559), (0.8084, 0.3408, -0.08658), (0.6323, 0.306, -0.0766), (0.7103, -1.601, -0.06847), (0.3444, -1.129, -0.06434), (0.4063, -1.35, -0.09082), (1.19, -0.6287, 0.3882), (0.9226, -0.7018, 0.4665), (0.6294, -0.6459, 0.4493), (1.214, -0.2305, 0.4141), (1.152, 0.1389, 0.3711), (0.4958, -0.4587, 0.4485), (0.3448, -0.2498, -0.07833), (0.3972, 0.0258, -0.06623), (1.202, 0.05089, -0.09227), (0.9851, -0.4442, 0.5105), (0.5648, 0.09449, 0.6393), (1.018, 0.1249, 0.639), (0.6055, -0.2734, 0.6362), (0.8755, 0.2035, 0.6392), (0.6919, 0.1834, 0.6392), (1.068, -0.176, 0.6358), (1.087, -0.009781, 0.6361), (0.5286, -0.1218, 0.6311), (0.7432, -0.3369, 0.6313), (0.9808, -0.2913, 0.6309), (-0.4451, -1.193, 0.4258), (-1.141, -1.327, 0.4282), (-1.155, -1.462, 0.2553), (-0.5036, -1.496, 0.2643), (-0.8835, -1.458, 0.4725), (-0.5607, -1.471, 0.4051), (-0.4973, -1.483, -0.09791), (-0.9731, 0.2941, 0.346), (-0.7159, 0.3228, 0.3586), (-0.4191, -0.2193, 0.4385), (-1.125, 0.2009, -0.06594), (-0.489, 0.2009, -0.06594), (-0.9844, 0.2991, -0.09563), (-0.8072, 0.3451, -0.06221), (-0.6325, 0.306, -0.07647), (-0.7102, -1.601, -0.0686), (-1.068, -1.538, -0.08207), (-0.3445, -1.134, -0.06388), (-0.4043, -1.348, -0.09129), (-0.6806, -0.7439, 0.4793), (-1.207, -0.02592, 0.3932), (-0.503, 0.1933, 0.348), (-0.5626, -0.4592, 0.4834), (-1.266, -1.131, -0.0788), (-1.284, -0.275, -0.01698), (-0.4052, 0.02861, -0.09379), (-0.3422, -0.2786, -0.07053), (-1.235, -0.03142, -0.08748), (-1.133, -0.3633, 0.4735), (-1.048, -0.2348, 0.6364), (-0.5966, 0.1249, 0.639), (-0.9837, 0.159, 0.6388), (-0.7396, 0.2037, 0.6391), (-1.087, -0.01018, 0.6361), (-0.5269, -0.01018, 0.6361), (-0.5458, -0.184, 0.6365), (-0.8752, -0.3759, 0.6397), (1.249, -0.7665, 0.3398), (1.27, -0.2669, -0.07169), (0.8059, -0.4236, 0.5649), (0.4734, -0.174, 0.5208), (1.272, -0.2583, 0.2024), (1.277, -1.103, -0.05974), (1.202, -1.361, -0.09525), (0.8965, -1.587, 0.3029), (0.3897, -1.312, 0.3091), (-0.9046, -1.223, 0.5353), (-0.6484, -1.288, 0.5154), (-1.248, -0.7179, 0.3326), (-0.9036, -0.5129, 0.4941), (-0.3844, -0.02973, 0.3272), (-0.3667, -0.7576, 0.3366), (-0.9247, -1.577, 0.3146), (-0.7107, -1.597, 0.234), (-0.3776, -1.311, 0.2436)], [], [(39, 32, 31), (18, 14, 17), (18, 15, 14), (17, 9, 33), (26, 96, 13), (26, 13, 32), (30, 13, 24), (24, 13, 96), (35, 16, 18), (94, 90, 20), (33, 90, 94), (33, 9, 90), (11, 24, 96), (91, 96, 41), (25, 41, 27), (29, 28, 26), (41, 26, 28), (41, 96, 26), (51, 92, 52), (51, 45, 92), (92, 38, 35), (42, 35, 34), (50, 43, 93), (45, 93, 38), (48, 36, 49), (42, 36, 48), (43, 22, 0), (23, 40, 39), (93, 23, 1), (22, 28, 29), (94, 41, 37), (38, 19, 16), (12, 30, 97), (97, 30, 24), (10, 97, 11), (1, 31, 98), (16, 98, 15), (6, 70, 79), (57, 58, 100), (100, 58, 53), (99, 72, 5), (55, 54, 7), (69, 55, 2), (54, 5, 101), (65, 80, 63), (80, 2, 76), (67, 65, 66), (78, 59, 65), (65, 59, 2), (5, 102, 81), (102, 72, 75), (88, 62, 87), (103, 74, 83), (4, 73, 84), (6, 79, 103), (80, 77, 73), (76, 7, 77), (76, 77, 80), (106, 58, 105), (55, 69, 105), (106, 56, 58), (105, 58, 57), (3, 53, 104), (58, 56, 107), (107, 71, 70), (1, 39, 31), (10, 9, 17, 14), (18, 16, 15), (11, 20, 9, 10), (34, 18, 17), (34, 35, 18), (35, 38, 16), (34, 17, 33), (95, 94, 20), (96, 95, 20, 11), (90, 9, 20), (27, 41, 28), (21, 46, 44, 37), (42, 92, 35), (52, 92, 42), (92, 45, 38), (42, 34, 33), (39, 40, 26), (39, 26, 32), (93, 43, 23), (45, 50, 93), (23, 43, 0), (49, 36, 37), (52, 42, 48), (42, 33, 36), (49, 37, 44), (47, 46, 22), (46, 21, 22), (19, 38, 93, 1), (43, 47, 22), (1, 23, 39), (26, 40, 23, 0), (28, 22, 21, 27), (27, 21, 37, 25), (29, 26, 0, 22), (97, 14, 15, 12), (36, 94, 37), (36, 33, 94), (94, 95, 91), (94, 91, 41), (37, 41, 25), (91, 95, 96), (10, 14, 97), (13, 12, 98, 32), (12, 13, 30), (11, 97, 24), (16, 19, 98), (19, 1, 98), (98, 31, 32), (98, 12, 15), (53, 3, 72, 100), (79, 70, 71), (99, 57, 100), (54, 99, 5), (54, 57, 99), (7, 76, 2, 55), (72, 99, 100), (68, 69, 59), (69, 2, 59), (7, 54, 101), (64, 78, 67), (67, 78, 65), (78, 71, 59), (80, 65, 2), (75, 8, 89, 102), (89, 82, 81, 102), (62, 88, 8, 75), (5, 72, 102), (75, 72, 3), (71, 78, 79), (87, 62, 103), (82, 86, 73, 81), (75, 3, 62), (87, 103, 83), (84, 85, 61, 60), (84, 73, 86), (73, 101, 81), (101, 5, 81), (61, 85, 83, 74), (62, 3, 104, 103), (60, 4, 84), (64, 74, 103, 78), (103, 79, 78), (60, 61, 66, 65), (61, 67, 66), (67, 61, 74, 64), (4, 60, 65, 63), (73, 4, 63, 80), (105, 57, 54, 55), (77, 7, 101), (73, 77, 101), (6, 103, 104), (68, 106, 105, 69), (56, 106, 68, 59), (59, 71, 107, 56), (53, 58, 107), (6, 107, 70), (104, 107, 6), (104, 53, 107)])
me_cube_002.polygons.foreach_set('use_smooth', [True] * 164)
_uv = me_cube_002.uv_layers.new(name='UVMap')
_uv.uv.foreach_set('vector', [0.375, 0.639, 0.375, 0.749, 0.375, 0.7428, 0.375, 0.75, 0.375, 0.75, 0.375, 0.7499, 0.375, 0.75, 0.375, 0.75, 0.375, 0.75, 0.375, 0.7499, 0.375, 0.7499, 0.375, 0.7203, 0.375, 0.5466, 0.375, 0.7484, 0.375, 0.75, 0.375, 0.5466, 0.375, 0.75, 0.375, 0.749, 0.375, 0.75, 0.375, 0.75, 0.375, 0.75, 0.375, 0.75, 0.375, 0.75, 0.375, 0.7484, 0.375, 0.7392, 0.375, 0.7482, 0.375, 0.75, 0.375, 0.6407, 0.375, 0.7451, 0.375, 0.7473, 0.375, 0.7203, 0.375, 0.7451, 0.375, 0.6407, 0.375, 0.7203, 0.375, 0.7499, 0.375, 0.7451, 0.375, 0.75, 0.375, 0.75, 0.375, 0.7484, 0.375, 0.6397, 0.375, 0.7484, 0.375, 0.5773, 0.375, 0.5436, 0.375, 0.5773, 0.375, 0.5206, 0.375, 0.522, 0.375, 0.5159, 0.375, 0.5466, 0.375, 0.5773, 0.375, 0.5466, 0.375, 0.5159, 0.375, 0.5773, 0.375, 0.7484, 0.375, 0.5466, 0.375, 0.7353, 0.375, 0.7341, 0.375, 0.7172, 0.375, 0.7353, 0.375, 0.7084, 0.375, 0.7341, 0.375, 0.7341, 0.375, 0.7139, 0.375, 0.7392, 0.375, 0.7232, 0.375, 0.7392, 0.375, 0.7426, 0.375, 0.6473, 0.375, 0.5567, 0.375, 0.6514, 0.375, 0.7084, 0.375, 0.6514, 0.375, 0.7139, 0.375, 0.6708, 0.375, 0.6468, 0.375, 0.6002, 0.375, 0.7232, 0.375, 0.6468, 0.375, 0.6708, 0.375, 0.5567, 0.375, 0.5146, 0.375, 0.5417, 0.375, 0.5936, 0.375, 0.5807, 0.375, 0.639, 0.375, 0.6514, 0.375, 0.5936, 0.375, 0.7334, 0.375, 0.5146, 0.375, 0.5159, 0.375, 0.522, 0.375, 0.6407, 0.375, 0.5773, 0.375, 0.5561, 0.375, 0.7139, 0.375, 0.7401, 0.375, 0.7482, 0.375, 0.75, 0.375, 0.75, 0.375, 0.75, 0.375, 0.75, 0.375, 0.75, 0.375, 0.75, 0.375, 0.75, 0.375, 0.75, 0.375, 0.75, 0.375, 0.7334, 0.375, 0.7428, 0.375, 0.7498, 0.375, 0.7482, 0.375, 0.7498, 0.375, 0.75, 0.375, 0.7225, 0.375, 0.7429, 0.375, 0.6419, 0.375, 0.75, 0.375, 0.75, 0.375, 0.75, 0.375, 0.75, 0.375, 0.75, 0.375, 0.7499, 0.375, 0.75, 0.375, 0.7439, 0.375, 0.7358, 0.375, 0.75, 0.375, 0.75, 0.375, 0.7456, 0.375, 0.75, 0.375, 0.75, 0.375, 0.7495, 0.375, 0.75, 0.375, 0.7358, 0.375, 0.7354, 0.375, 0.5262, 0.375, 0.5922, 0.375, 0.5436, 0.375, 0.5922, 0.375, 0.7495, 0.375, 0.7425, 0.375, 0.522, 0.375, 0.5262, 0.375, 0.5127, 0.375, 0.5816, 0.375, 0.75, 0.375, 0.5262, 0.375, 0.5262, 0.375, 0.75, 0.375, 0.7495, 0.375, 0.7358, 0.375, 0.7361, 0.375, 0.6931, 0.375, 0.7361, 0.375, 0.7439, 0.375, 0.7182, 0.375, 0.6707, 0.375, 0.6474, 0.375, 0.6003, 0.375, 0.5944, 0.375, 0.5417, 0.375, 0.5416, 0.375, 0.5417, 0.375, 0.5949, 0.375, 0.5316, 0.375, 0.7225, 0.375, 0.6419, 0.375, 0.5944, 0.375, 0.5922, 0.375, 0.6397, 0.375, 0.5949, 0.375, 0.7425, 0.375, 0.7456, 0.375, 0.6397, 0.375, 0.7425, 0.375, 0.6397, 0.375, 0.5922, 0.375, 0.75, 0.375, 0.75, 0.375, 0.75, 0.375, 0.75, 0.375, 0.75, 0.375, 0.75, 0.375, 0.75, 0.375, 0.75, 0.375, 0.75, 0.375, 0.75, 0.375, 0.75, 0.375, 0.75, 0.375, 0.7336, 0.375, 0.7499, 0.375, 0.741, 0.375, 0.75, 0.375, 0.75, 0.375, 0.7496, 0.375, 0.7496, 0.375, 0.7489, 0.375, 0.7429, 0.375, 0.7334, 0.375, 0.639, 0.375, 0.7428, 0.375, 0.75, 0.375, 0.7499, 0.375, 0.7499, 0.375, 0.75, 0.375, 0.75, 0.375, 0.7482, 0.375, 0.75, 0.375, 0.75, 0.375, 0.7473, 0.375, 0.7499, 0.375, 0.75, 0.375, 0.7426, 0.375, 0.75, 0.375, 0.7499, 0.375, 0.7426, 0.375, 0.7392, 0.375, 0.75, 0.375, 0.7392, 0.375, 0.7139, 0.375, 0.7482, 0.375, 0.7426, 0.375, 0.7499, 0.375, 0.7203, 0.375, 0.7412, 0.375, 0.6407, 0.375, 0.7473, 0.375, 0.7484, 0.375, 0.7412, 0.375, 0.7473, 0.375, 0.75, 0.375, 0.7451, 0.375, 0.7499, 0.375, 0.7473, 0.375, 0.5206, 0.375, 0.5773, 0.375, 0.5159, 0.375, 0.5182, 0.375, 0.5147, 0.375, 0.5416, 0.375, 0.5561, 0.375, 0.7232, 0.375, 0.7341, 0.375, 0.7392, 0.375, 0.7172, 0.375, 0.7341, 0.375, 0.7232, 0.375, 0.7341, 0.375, 0.7084, 0.375, 0.7139, 0.375, 0.7232, 0.375, 0.7426, 0.375, 0.7203, 0.375, 0.639, 0.375, 0.5807, 0.375, 0.5466, 0.375, 0.639, 0.375, 0.5466, 0.375, 0.749, 0.375, 0.6514, 0.375, 0.5567, 0.375, 0.5936, 0.375, 0.7084, 0.375, 0.6473, 0.375, 0.6514, 0.375, 0.5936, 0.375, 0.5567, 0.375, 0.5417, 0.375, 0.6002, 0.375, 0.6468, 0.375, 0.5561, 0.375, 0.7172, 0.375, 0.7232, 0.375, 0.6708, 0.375, 0.7232, 0.375, 0.7203, 0.375, 0.6468, 0.375, 0.6002, 0.375, 0.5561, 0.375, 0.5416, 0.375, 0.5182, 0.375, 0.5147, 0.375, 0.5146, 0.375, 0.5147, 0.375, 0.5182, 0.375, 0.5146, 0.375, 0.7401, 0.375, 0.7139, 0.375, 0.6514, 0.375, 0.7334, 0.375, 0.5567, 0.375, 0.5182, 0.375, 0.5146, 0.375, 0.7334, 0.375, 0.5936, 0.375, 0.639, 0.375, 0.5466, 0.375, 0.5807, 0.375, 0.5936, 0.375, 0.5417, 0.375, 0.5159, 0.375, 0.5146, 0.375, 0.5182, 0.375, 0.5206, 0.375, 0.5206, 0.375, 0.5182, 0.375, 0.5561, 0.375, 0.5436, 0.375, 0.522, 0.375, 0.5466, 0.375, 0.5417, 0.375, 0.5146, 0.375, 0.75, 0.375, 0.75, 0.375, 0.75, 0.375, 0.75, 0.375, 0.6468, 0.375, 0.6407, 0.375, 0.5561, 0.375, 0.6468, 0.375, 0.7203, 0.375, 0.6407, 0.375, 0.6407, 0.375, 0.7412, 0.375, 0.6397, 0.375, 0.6407, 0.375, 0.6397, 0.375, 0.5773, 0.375, 0.5561, 0.375, 0.5773, 0.375, 0.5436, 0.375, 0.6397, 0.375, 0.7412, 0.375, 0.7484, 0.375, 0.75, 0.375, 0.75, 0.375, 0.75, 0.375, 0.75, 0.375, 0.75, 0.375, 0.7498, 0.375, 0.749, 0.375, 0.75, 0.375, 0.75, 0.375, 0.75, 0.375, 0.75, 0.375, 0.75, 0.375, 0.75, 0.375, 0.7482, 0.375, 0.7401, 0.375, 0.7498, 0.375, 0.7401, 0.375, 0.7334, 0.375, 0.7498, 0.375, 0.7498, 0.375, 0.7428, 0.375, 0.749, 0.375, 0.7498, 0.375, 0.75, 0.375, 0.75, 0.375, 0.7499, 0.375, 0.7336, 0.375, 0.7439, 0.375, 0.75, 0.375, 0.6419, 0.375, 0.7429, 0.375, 0.7489, 0.375, 0.75, 0.375, 0.75, 0.375, 0.75, 0.375, 0.75, 0.375, 0.75, 0.375, 0.7358, 0.375, 0.75, 0.375, 0.75, 0.375, 0.75, 0.375, 0.7456, 0.375, 0.7425, 0.375, 0.7495, 0.375, 0.75, 0.375, 0.7439, 0.375, 0.75, 0.375, 0.75, 0.375, 0.75, 0.375, 0.75, 0.375, 0.75, 0.375, 0.75, 0.375, 0.7495, 0.375, 0.75, 0.375, 0.7456, 0.375, 0.75, 0.375, 0.7354, 0.375, 0.5436, 0.375, 0.5816, 0.375, 0.522, 0.375, 0.522, 0.375, 0.5816, 0.375, 0.5262, 0.375, 0.5816, 0.375, 0.7489, 0.375, 0.75, 0.375, 0.5922, 0.375, 0.5262, 0.375, 0.7495, 0.375, 0.7182, 0.375, 0.7185, 0.375, 0.7352, 0.375, 0.7361, 0.375, 0.7352, 0.375, 0.6893, 0.375, 0.6931, 0.375, 0.7361, 0.375, 0.6474, 0.375, 0.6707, 0.375, 0.7185, 0.375, 0.7182, 0.375, 0.7358, 0.375, 0.7439, 0.375, 0.7361, 0.375, 0.7182, 0.375, 0.7439, 0.375, 0.7336, 0.375, 0.7489, 0.375, 0.5816, 0.375, 0.6419, 0.375, 0.6003, 0.375, 0.6474, 0.375, 0.5944, 0.375, 0.6893, 0.375, 0.6003, 0.375, 0.5949, 0.375, 0.6931, 0.375, 0.7182, 0.375, 0.7336, 0.375, 0.6474, 0.375, 0.6003, 0.375, 0.5944, 0.375, 0.5416, 0.375, 0.5316, 0.375, 0.5147, 0.375, 0.5146, 0.375, 0.5182, 0.375, 0.5316, 0.375, 0.5949, 0.375, 0.6003, 0.375, 0.5949, 0.375, 0.7354, 0.375, 0.6931, 0.375, 0.7354, 0.375, 0.7358, 0.375, 0.6931, 0.375, 0.5146, 0.375, 0.5147, 0.375, 0.5416, 0.375, 0.5417, 0.375, 0.6474, 0.375, 0.7336, 0.375, 0.741, 0.375, 0.5944, 0.375, 0.5182, 0.375, 0.5417, 0.375, 0.5316, 0.375, 0.5436, 0.375, 0.5417, 0.375, 0.5944, 0.375, 0.5816, 0.375, 0.5944, 0.375, 0.6419, 0.375, 0.5816, 0.375, 0.5182, 0.375, 0.5146, 0.375, 0.5127, 0.375, 0.5262, 0.375, 0.5146, 0.375, 0.522, 0.375, 0.5127, 0.375, 0.522, 0.375, 0.5146, 0.375, 0.5417, 0.375, 0.5436, 0.375, 0.5417, 0.375, 0.5182, 0.375, 0.5262, 0.375, 0.5436, 0.375, 0.5949, 0.375, 0.5417, 0.375, 0.5436, 0.375, 0.5922, 0.375, 0.75, 0.375, 0.75, 0.375, 0.75, 0.375, 0.75, 0.375, 0.6397, 0.375, 0.7456, 0.375, 0.7354, 0.375, 0.5949, 0.375, 0.6397, 0.375, 0.7354, 0.375, 0.7225, 0.375, 0.5944, 0.375, 0.741, 0.375, 0.75, 0.375, 0.75, 0.375, 0.75, 0.375, 0.75, 0.375, 0.75, 0.375, 0.75, 0.375, 0.75, 0.375, 0.75, 0.375, 0.75, 0.375, 0.7489, 0.375, 0.7496, 0.375, 0.75, 0.375, 0.7499, 0.375, 0.75, 0.375, 0.7496, 0.375, 0.7225, 0.375, 0.7496, 0.375, 0.7429, 0.375, 0.741, 0.375, 0.7496, 0.375, 0.7225, 0.375, 0.741, 0.375, 0.7499, 0.375, 0.7496])
me_cube_002.materials.append(mat_material)
me_cube_002.use_remesh_preserve_volume = False
me_cube_002.use_remesh_preserve_attributes = False
me_cube_002.use_mirror_vertex_groups = False
me_cube_002.update()
me_cube_003 = bpy.data.meshes.new('Cube.003')
me_cube_003.from_pydata([(-1.676e-08, -0.4838, 3.346), (0.4653, 0.2661, 2.918), (0.4239, -0.3923, 3.048), (0.9778, -0.2435, 2.055), (0.6073, -0.208, 1.942), (0.6368, 0.1386, 2.082), (-0.4668, 0.2782, 2.938), (-0.442, -0.3844, 2.978), (-0.6254, -0.3314, 0.6398), (-0.9773, -0.2435, 2.055), (-0.9772, 0.1368, 2.055), (-0.6049, -0.2051, 1.942), (-0.6218, 0.146, 2.166), (0.8655, -0.2096, 4.085), (1.109, 0.155, 3.091), (0.6609, 0.6115, 3.489), (0.3511, 0.6795, 3.603), (0.692, -0.5701, 3.46), (0.7113, -0.5168, 3.148), (0.5583, -0.4836, 3.062), (0.02644, -0.3597, 3.272), (0.3492, -0.22, 2.983), (0.3291, -0.03988, 2.955), (0.3707, 0.1249, 2.92), (1.15, -0.1378, 3.032), (0.8996, 0.3577, 3.023), (0.7685, 0.3652, 2.917), (0.01427, -0.5728, 3.609), (0.1012, 0.5953, 3.319), (0.06586, 0.2742, 3.207), (0.895, -0.4404, 3.503), (0.8537, 0.462, 3.584), (0.5648, 0.09449, 0.6393), (1.018, 0.1249, 0.639), (1.053, 0.1412, 1.373), (0.5995, -0.2868, 1.371), (0.6055, -0.2734, 0.6362), (0.8574, 0.2184, 2.142), (0.8644, 0.2651, 1.333), (0.6961, 0.2447, 1.348), (0.8755, 0.2035, 0.6392), (0.6919, 0.1834, 0.6392), (1.024, -0.1566, 2.037), (1.041, 0.005535, 2.045), (1.094, -0.1246, 1.43), (1.068, -0.176, 0.6358), (1.087, -0.009781, 0.6361), (0.5891, 0.04775, 2.054), (0.5731, -0.05165, 2.067), (0.5632, 0.1461, 1.367), (0.5208, -0.1364, 1.413), (0.5286, -0.1218, 0.6311), (0.8634, -0.3243, 2.134), (0.7445, -0.3681, 1.369), (0.9773, -0.3252, 1.388), (0.7432, -0.3369, 0.6313), (0.9808, -0.2913, 0.6309), (0.9755, 0.1326, 2.03), (0.7118, -0.2844, 1.927), (0.8615, -0.3016, 1.918), (0.8635, 0.1939, 1.924), (0.7158, 0.1856, 1.942), (1.08, -0.3298, 2.657), (1.115, 0.1799, 2.626), (0.6507, -0.2841, 2.174), (0.8979, -0.4233, 2.582), (0.8844, 0.2982, 2.499), (0.7053, 0.2118, 2.217), (0.7753, 0.3907, 4.092), (0.7825, -0.3745, 4.086), (-0.3616, -0.5479, 4.116), (0.63, -0.4694, 4.097), (0.3792, -0.5455, 4.106), (0.3307, 0.6072, 4.088), (0.6289, 0.5144, 4.087), (0.8611, 0.2095, 4.101), (0.8964, 0.001725, 4.088), (-0.8605, -0.2224, 4.089), (-0.8964, 0.001684, 4.088), (-1.109, 0.155, 3.091), (-0.7869, -0.5247, 3.371), (-0.5659, -0.4779, 3.036), (-0.2601, -0.4186, 3.203), (-0.3482, -0.2194, 2.984), (-0.3733, 0.1308, 2.919), (-0.6679, 0.608, 3.491), (-1.163, -0.2088, 2.722), (-0.9118, 0.3534, 3.031), (-0.7538, 0.3769, 2.969), (-0.5992, 0.3519, 2.954), (-0.3049, 0.6099, 3.259), (-0.3277, -0.04739, 2.956), (-0.8969, -0.4395, 3.497), (-0.8537, 0.462, 3.584), (-1.048, -0.2348, 0.6364), (-1.016, -0.2863, 1.395), (-0.5668, 0.1492, 1.378), (-0.5966, 0.1249, 0.639), (-0.9837, 0.159, 0.6388), (-0.6551, -0.2855, 2.167), (-0.6333, -0.3232, 1.384), (-0.6341, -0.2917, 0.7954), (-0.858, 0.2183, 2.142), (-0.9174, 0.2447, 1.352), (-0.749, 0.2649, 1.337), (-0.7396, 0.2037, 0.6391), (-1.024, -0.1567, 2.037), (-1.04, 0.005313, 2.039), (-1.095, -0.132, 1.401), (-1.048, 0.1492, 1.378), (-1.087, -0.01018, 0.6361), (-0.5731, -0.054, 2.057), (-0.5195, -0.132, 1.401), (-0.5269, -0.01018, 0.6361), (-0.5458, -0.184, 0.6365), (-0.858, -0.3252, 2.143), (-0.8706, -0.3679, 1.373), (-0.8752, -0.3759, 0.6397), (-0.7509, -0.3007, 1.924), (-0.9024, -0.2844, 1.926), (-0.8634, 0.1939, 1.924), (-0.6618, 0.1568, 1.937), (-1.08, -0.3322, 2.665), (-0.8054, -0.4301, 2.593), (-0.958, -0.4053, 2.623), (-0.5901, 0.05013, 2.062), (-1.115, 0.1799, 2.626), (-0.8844, 0.2982, 2.499), (-0.7091, 0.2036, 2.171), (-0.7753, 0.3907, 4.092), (-0.7774, -0.3778, 4.091), (-0.6216, -0.4749, 4.106), (-0.3868, 0.5957, 4.086), (-0.6289, 0.5144, 4.087), (-0.8611, 0.2095, 4.101), (0.3769, 0.6591, 3.318), (0.1303, -0.09839, 3.158), (0.348, -0.5599, 3.325), (0.6086, 0.3486, 2.932), (0.57, -0.1639, 2.156), (1.175, -0.1315, 2.625), (-0.4322, 0.6853, 3.406), (-0.138, 0.3318, 3.185), (-0.1335, -0.104, 3.155), (-0.3298, -0.561, 3.345), (-1.118, -0.03631, 3.181), (-0.8704, -0.336, 0.8045), (-0.5708, -0.1636, 2.153), (-1.179, -0.05667, 2.653), (-0.6108, -0.5753, 3.399)], [], [(28, 135, 1), (21, 2, 136), (136, 2, 20), (29, 136, 20), (20, 137, 0), (2, 137, 20), (18, 65, 17), (13, 24, 76), (30, 24, 13), (14, 63, 31), (135, 25, 138), (15, 25, 135), (31, 25, 15), (61, 49, 5), (39, 38, 41), (140, 43, 63), (140, 42, 43), (42, 44, 43), (54, 44, 42), (44, 45, 46), (5, 47, 23), (4, 48, 50), (4, 50, 35), (50, 49, 51), (65, 64, 52), (59, 54, 3), (58, 59, 52), (4, 58, 64), (48, 4, 139), (57, 60, 37), (37, 61, 67), (64, 139, 4), (18, 19, 65), (21, 22, 139), (23, 48, 22), (139, 64, 2), (140, 63, 14), (24, 62, 140), (25, 66, 26), (63, 66, 25), (66, 67, 138), (71, 72, 17), (17, 72, 27), (73, 74, 16), (16, 135, 28), (75, 76, 14), (68, 14, 31), (13, 69, 30), (90, 141, 28), (89, 141, 90), (82, 83, 143), (142, 6, 90), (80, 149, 92), (82, 144, 81), (81, 144, 149), (144, 82, 0), (124, 149, 80), (126, 79, 93), (86, 92, 77), (145, 77, 78), (89, 88, 141), (87, 93, 85), (104, 120, 121), (120, 109, 10), (105, 98, 104), (98, 109, 103), (107, 148, 126), (108, 106, 107), (108, 95, 106), (110, 94, 108), (108, 94, 95), (111, 125, 91), (99, 147, 7), (11, 112, 111), (100, 112, 11), (114, 113, 112), (115, 123, 124), (123, 99, 81), (81, 99, 7), (116, 118, 119), (95, 119, 9), (118, 100, 11), (119, 118, 115), (9, 119, 115), (118, 11, 99), (11, 111, 147), (121, 120, 102), (120, 10, 102), (121, 128, 12), (123, 81, 149), (124, 123, 149), (126, 148, 79), (148, 86, 145), (127, 87, 88), (128, 127, 89), (127, 126, 87), (141, 16, 28), (78, 134, 79), (79, 129, 93), (15, 135, 16), (29, 28, 1, 23), (136, 29, 23, 22), (62, 30, 17, 65), (22, 21, 136), (17, 137, 18), (2, 19, 137), (19, 18, 137), (76, 24, 14), (30, 62, 24), (138, 25, 26), (1, 135, 138), (31, 63, 25), (57, 37, 66, 63), (66, 37, 67), (39, 61, 60, 38), (34, 38, 60, 57), (40, 38, 34, 33), (61, 39, 49), (41, 38, 40), (41, 32, 49, 39), (3, 42, 140, 62), (56, 45, 44, 54), (63, 43, 57), (34, 43, 44), (57, 43, 34), (3, 54, 42), (44, 46, 34), (50, 48, 47, 49), (34, 46, 33), (23, 47, 48), (36, 35, 50, 51), (5, 49, 47), (51, 49, 32), (3, 62, 65, 52), (65, 19, 64), (35, 53, 58, 4), (59, 53, 54), (59, 58, 53), (55, 56, 54, 53), (55, 53, 35, 36), (5, 1, 138, 67), (64, 58, 52), (3, 52, 59), (61, 37, 60), (67, 61, 5), (19, 2, 64), (21, 139, 2), (1, 5, 23), (22, 48, 139), (24, 140, 14), (26, 66, 138), (71, 17, 30, 69), (27, 0, 137, 17), (31, 15, 74, 68), (16, 74, 15), (68, 75, 14), (89, 90, 6), (90, 28, 29, 142), (82, 143, 20, 0), (29, 143, 142), (29, 20, 143), (84, 142, 143, 91), (143, 83, 91), (80, 92, 122, 124), (142, 84, 6), (82, 7, 83), (87, 85, 141, 88), (81, 7, 82), (145, 86, 77), (86, 122, 92), (79, 145, 78), (87, 126, 93), (10, 126, 127, 102), (128, 102, 127), (105, 104, 96, 97), (120, 104, 103), (96, 104, 121), (120, 103, 109), (104, 98, 103), (106, 86, 148, 107), (9, 122, 86, 106), (10, 107, 126), (125, 111, 112, 96), (107, 109, 108), (10, 109, 107), (106, 95, 9), (98, 110, 109), (109, 110, 108), (147, 111, 91), (112, 100, 101, 114), (125, 96, 121), (124, 122, 9, 115), (101, 8, 114), (96, 113, 97), (112, 113, 96), (123, 115, 99), (100, 116, 146, 101), (118, 116, 100), (95, 116, 119), (146, 116, 95, 94), (8, 101, 146, 117), (94, 117, 146), (6, 84, 125, 12), (115, 118, 99), (128, 121, 102), (99, 11, 147), (125, 121, 12), (7, 147, 83), (91, 125, 84), (89, 6, 12, 128), (83, 147, 91), (79, 148, 145), (89, 127, 88), (131, 130, 92, 149), (131, 149, 70), (149, 27, 70), (27, 149, 144, 0), (132, 141, 85, 133), (70, 27, 72), (133, 85, 93, 129), (73, 16, 141, 132), (77, 92, 130), (79, 134, 129)])
me_cube_003.polygons.foreach_set('use_smooth', [True] * 223)
_uv = me_cube_003.uv_layers.new(name='UVMap')
_uv.uv.foreach_set('vector', [0.375, 0.3945, 0.3763, 0.4483, 0.3747, 0.5386, 0.3689, 0.6779, 0.3588, 0.75, 0.2971, 0.6597, 0.2971, 0.6597, 0.3588, 0.75, 0.2665, 0.7204, 0.2686, 0.577, 0.2971, 0.6597, 0.2665, 0.7204, 0.375, 0.8438, 0.3764, 0.8061, 0.375, 0.875, 0.3747, 0.7357, 0.3764, 0.8061, 0.375, 0.8438, 0.3752, 0.7474, 0.375, 0.7351, 0.3781, 0.7685, 0.4015, 0.6791, 0.3751, 0.6594, 0.4013, 0.625, 0.3778, 0.7246, 0.3751, 0.6594, 0.4015, 0.6791, 0.3762, 0.5779, 0.375, 0.5543, 0.3789, 0.5191, 0.3763, 0.4483, 0.3751, 0.5168, 0.375, 0.5169, 0.3779, 0.4801, 0.3751, 0.5168, 0.3763, 0.4483, 0.3789, 0.5191, 0.3751, 0.5168, 0.3779, 0.4801, 0.375, 0.5145, 0.375, 0.5565, 0.375, 0.5149, 0.375, 0.5177, 0.375, 0.5047, 0.375, 0.5182, 0.375, 0.6474, 0.375, 0.5986, 0.375, 0.5543, 0.375, 0.6474, 0.375, 0.6739, 0.375, 0.5986, 0.375, 0.6739, 0.375, 0.6589, 0.375, 0.5986, 0.375, 0.7486, 0.375, 0.6589, 0.375, 0.6739, 0.375, 0.6589, 0.375, 0.6708, 0.375, 0.6002, 0.375, 0.5149, 0.375, 0.5703, 0.3729, 0.5765, 0.375, 0.6991, 0.375, 0.625, 0.375, 0.6535, 0.375, 0.6991, 0.375, 0.6535, 0.375, 0.7083, 0.375, 0.6535, 0.375, 0.5565, 0.375, 0.6473, 0.375, 0.7351, 0.375, 0.7457, 0.375, 0.7378, 0.375, 0.7414, 0.375, 0.7486, 0.375, 0.7148, 0.375, 0.7331, 0.375, 0.7414, 0.375, 0.7378, 0.375, 0.6991, 0.375, 0.7331, 0.375, 0.7457, 0.375, 0.625, 0.375, 0.6991, 0.375, 0.6862, 0.375, 0.5316, 0.375, 0.5092, 0.375, 0.5113, 0.375, 0.5113, 0.375, 0.5145, 0.375, 0.504, 0.375, 0.7457, 0.375, 0.6862, 0.375, 0.6991, 0.3752, 0.7474, 0.375, 0.7426, 0.375, 0.7351, 0.3689, 0.6779, 0.3696, 0.625, 0.375, 0.6862, 0.3729, 0.5765, 0.375, 0.625, 0.3696, 0.625, 0.375, 0.6862, 0.375, 0.7457, 0.3747, 0.7357, 0.375, 0.6474, 0.375, 0.5543, 0.3762, 0.5779, 0.3751, 0.6594, 0.375, 0.7083, 0.375, 0.6474, 0.3751, 0.5168, 0.375, 0.5147, 0.375, 0.5103, 0.375, 0.5543, 0.375, 0.5147, 0.3751, 0.5168, 0.375, 0.5147, 0.375, 0.504, 0.375, 0.5169, 0.4097, 0.7724, 0.4158, 0.8206, 0.3781, 0.7685, 0.3781, 0.7685, 0.4158, 0.8206, 0.3857, 0.8712, 0.4114, 0.4242, 0.4066, 0.4775, 0.3849, 0.4249, 0.3849, 0.4249, 0.3763, 0.4483, 0.375, 0.3945, 0.4063, 0.5709, 0.4013, 0.625, 0.3762, 0.5779, 0.4052, 0.5207, 0.3762, 0.5779, 0.3789, 0.5191, 0.4015, 0.6791, 0.403, 0.7294, 0.3778, 0.7246, 0.375, 0.438, 0.3758, 0.4487, 0.375, 0.3945, 0.375, 0.5155, 0.3758, 0.4487, 0.375, 0.438, 0.3196, 0.75, 0.375, 0.6787, 0.2999, 0.6604, 0.294, 0.5625, 0.3722, 0.536, 0.2813, 0.5, 0.375, 0.7481, 0.3748, 0.7818, 0.375, 0.7345, 0.375, 0.8054, 0.375, 0.8146, 0.375, 0.7403, 0.375, 0.7403, 0.375, 0.8146, 0.3748, 0.7818, 0.375, 0.8146, 0.375, 0.8054, 0.375, 0.875, 0.375, 0.7318, 0.3748, 0.7818, 0.375, 0.7481, 0.375, 0.5543, 0.3755, 0.577, 0.375, 0.5042, 0.375, 0.6706, 0.375, 0.7345, 0.403, 0.6795, 0.375, 0.625, 0.403, 0.6795, 0.4004, 0.625, 0.375, 0.5155, 0.375, 0.5098, 0.3758, 0.4487, 0.375, 0.5173, 0.375, 0.5042, 0.375, 0.4807, 0.375, 0.5047, 0.375, 0.502, 0.375, 0.5205, 0.375, 0.502, 0.375, 0.5545, 0.375, 0.5193, 0.375, 0.5147, 0.375, 0.5316, 0.375, 0.5047, 0.375, 0.5316, 0.375, 0.5545, 0.375, 0.5173, 0.375, 0.5938, 0.375, 0.625, 0.375, 0.5543, 0.375, 0.6517, 0.375, 0.6813, 0.375, 0.5938, 0.375, 0.6517, 0.375, 0.7092, 0.375, 0.6813, 0.375, 0.6003, 0.375, 0.6893, 0.375, 0.6517, 0.375, 0.6517, 0.375, 0.6893, 0.375, 0.7092, 0.375, 0.625, 0.375, 0.5767, 0.375, 0.625, 0.375, 0.7199, 0.375, 0.6706, 0.375, 0.7145, 0.375, 0.7022, 0.375, 0.6608, 0.375, 0.625, 0.375, 0.7476, 0.375, 0.6608, 0.375, 0.7022, 0.375, 0.6707, 0.375, 0.6003, 0.375, 0.6608, 0.375, 0.7383, 0.375, 0.7396, 0.375, 0.7318, 0.375, 0.7396, 0.375, 0.7199, 0.375, 0.7403, 0.375, 0.7403, 0.375, 0.7199, 0.375, 0.7145, 0.375, 0.7379, 0.375, 0.7431, 0.375, 0.7488, 0.375, 0.7092, 0.375, 0.7488, 0.375, 0.7306, 0.375, 0.7431, 0.375, 0.7476, 0.375, 0.7022, 0.375, 0.7488, 0.375, 0.7431, 0.375, 0.7383, 0.375, 0.7306, 0.375, 0.7488, 0.375, 0.7383, 0.375, 0.7431, 0.375, 0.7022, 0.375, 0.7199, 0.375, 0.7022, 0.375, 0.625, 0.375, 0.6706, 0.375, 0.5205, 0.375, 0.502, 0.375, 0.5117, 0.375, 0.502, 0.375, 0.5193, 0.375, 0.5117, 0.375, 0.5205, 0.375, 0.5181, 0.375, 0.5417, 0.375, 0.7396, 0.375, 0.7403, 0.3748, 0.7818, 0.375, 0.7318, 0.375, 0.7396, 0.3748, 0.7818, 0.375, 0.5543, 0.375, 0.625, 0.3755, 0.577, 0.375, 0.625, 0.375, 0.6706, 0.375, 0.625, 0.375, 0.5147, 0.375, 0.5173, 0.375, 0.5098, 0.375, 0.5181, 0.375, 0.5147, 0.375, 0.5155, 0.375, 0.5147, 0.375, 0.5543, 0.375, 0.5173, 0.3758, 0.4487, 0.3849, 0.4249, 0.375, 0.3945, 0.4004, 0.625, 0.4062, 0.5707, 0.3755, 0.577, 0.3755, 0.577, 0.405, 0.5203, 0.375, 0.5042, 0.3779, 0.4801, 0.3763, 0.4483, 0.3849, 0.4249, 0.2686, 0.577, 0.2695, 0.5, 0.3747, 0.5386, 0.3729, 0.5765, 0.2971, 0.6597, 0.2686, 0.577, 0.3729, 0.5765, 0.3696, 0.625, 0.375, 0.7083, 0.3778, 0.7246, 0.3781, 0.7685, 0.375, 0.7351, 0.3696, 0.625, 0.3689, 0.6779, 0.2971, 0.6597, 0.3781, 0.7685, 0.3764, 0.8061, 0.3752, 0.7474, 0.3747, 0.7357, 0.375, 0.7426, 0.3764, 0.8061, 0.375, 0.7426, 0.3752, 0.7474, 0.3764, 0.8061, 0.4013, 0.625, 0.3751, 0.6594, 0.3762, 0.5779, 0.3778, 0.7246, 0.375, 0.7083, 0.3751, 0.6594, 0.375, 0.5169, 0.3751, 0.5168, 0.375, 0.5103, 0.3747, 0.5386, 0.3763, 0.4483, 0.375, 0.5169, 0.3789, 0.5191, 0.375, 0.5543, 0.3751, 0.5168, 0.375, 0.5316, 0.375, 0.5113, 0.375, 0.5147, 0.375, 0.5543, 0.375, 0.5147, 0.375, 0.5113, 0.375, 0.504, 0.375, 0.5177, 0.375, 0.5145, 0.375, 0.5092, 0.375, 0.5047, 0.375, 0.5315, 0.375, 0.5047, 0.375, 0.5092, 0.375, 0.5316, 0.375, 0.5147, 0.375, 0.5047, 0.375, 0.5315, 0.375, 0.5416, 0.375, 0.5145, 0.375, 0.5177, 0.375, 0.5565, 0.375, 0.5182, 0.375, 0.5047, 0.375, 0.5147, 0.375, 0.5182, 0.375, 0.5567, 0.375, 0.5565, 0.375, 0.5177, 0.375, 0.7148, 0.375, 0.6739, 0.375, 0.6474, 0.375, 0.7083, 0.375, 0.7172, 0.375, 0.6708, 0.375, 0.6589, 0.375, 0.7486, 0.375, 0.5543, 0.375, 0.5986, 0.375, 0.5316, 0.375, 0.5315, 0.375, 0.5986, 0.375, 0.6589, 0.375, 0.5316, 0.375, 0.5986, 0.375, 0.5315, 0.375, 0.7148, 0.375, 0.7486, 0.375, 0.6739, 0.375, 0.6589, 0.375, 0.6002, 0.375, 0.5315, 0.375, 0.6535, 0.375, 0.625, 0.375, 0.5703, 0.375, 0.5565, 0.375, 0.5315, 0.375, 0.6002, 0.375, 0.5416, 0.3729, 0.5765, 0.375, 0.5703, 0.375, 0.625, 0.375, 0.7084, 0.375, 0.7083, 0.375, 0.6535, 0.375, 0.6473, 0.375, 0.5149, 0.375, 0.5565, 0.375, 0.5703, 0.375, 0.6473, 0.375, 0.5565, 0.375, 0.5567, 0.375, 0.7148, 0.375, 0.7083, 0.375, 0.7351, 0.375, 0.7378, 0.375, 0.7351, 0.375, 0.7426, 0.375, 0.7457, 0.375, 0.7083, 0.375, 0.7376, 0.375, 0.7331, 0.375, 0.6991, 0.375, 0.7414, 0.375, 0.7376, 0.375, 0.7486, 0.375, 0.7414, 0.375, 0.7331, 0.375, 0.7376, 0.375, 0.7353, 0.375, 0.7172, 0.375, 0.7486, 0.375, 0.7376, 0.375, 0.7353, 0.375, 0.7376, 0.375, 0.7083, 0.375, 0.7084, 0.375, 0.5149, 0.3747, 0.5386, 0.375, 0.5169, 0.375, 0.504, 0.375, 0.7457, 0.375, 0.7331, 0.375, 0.7378, 0.375, 0.7148, 0.375, 0.7378, 0.375, 0.7414, 0.375, 0.5145, 0.375, 0.5113, 0.375, 0.5092, 0.375, 0.504, 0.375, 0.5145, 0.375, 0.5149, 0.375, 0.7426, 0.3747, 0.7357, 0.375, 0.7457, 0.3689, 0.6779, 0.375, 0.6862, 0.3747, 0.7357, 0.3747, 0.5386, 0.375, 0.5149, 0.3729, 0.5765, 0.3696, 0.625, 0.375, 0.625, 0.375, 0.6862, 0.3751, 0.6594, 0.375, 0.6474, 0.3762, 0.5779, 0.375, 0.5103, 0.375, 0.5147, 0.375, 0.5169, 0.4097, 0.7724, 0.3781, 0.7685, 0.3778, 0.7246, 0.403, 0.7294, 0.3857, 0.8712, 0.375, 0.875, 0.3764, 0.8061, 0.3781, 0.7685, 0.3789, 0.5191, 0.3779, 0.4801, 0.4066, 0.4775, 0.4052, 0.5207, 0.3849, 0.4249, 0.4066, 0.4775, 0.3779, 0.4801, 0.4052, 0.5207, 0.4063, 0.5709, 0.3762, 0.5779, 0.375, 0.5155, 0.375, 0.438, 0.375, 0.5013, 0.2813, 0.5, 0.2695, 0.5, 0.2686, 0.577, 0.294, 0.5625, 0.3196, 0.75, 0.2999, 0.6604, 0.2665, 0.7204, 0.25, 0.75, 0.2686, 0.577, 0.2999, 0.6604, 0.294, 0.5625, 0.2686, 0.577, 0.2665, 0.7204, 0.2999, 0.6604, 0.375, 0.5763, 0.294, 0.5625, 0.2999, 0.6604, 0.375, 0.625, 0.2999, 0.6604, 0.375, 0.6787, 0.375, 0.625, 0.375, 0.7481, 0.375, 0.7345, 0.375, 0.7083, 0.375, 0.7318, 0.294, 0.5625, 0.375, 0.5763, 0.3722, 0.536, 0.375, 0.8054, 0.375, 0.7145, 0.375, 0.6787, 0.375, 0.5173, 0.375, 0.4807, 0.3758, 0.4487, 0.375, 0.5098, 0.375, 0.7403, 0.375, 0.7145, 0.375, 0.8054, 0.375, 0.625, 0.375, 0.6706, 0.403, 0.6795, 0.375, 0.6706, 0.375, 0.7083, 0.375, 0.7345, 0.3755, 0.577, 0.375, 0.625, 0.4004, 0.625, 0.375, 0.5173, 0.375, 0.5543, 0.375, 0.5042, 0.375, 0.5193, 0.375, 0.5543, 0.375, 0.5147, 0.375, 0.5117, 0.375, 0.5181, 0.375, 0.5117, 0.375, 0.5147, 0.375, 0.5147, 0.375, 0.5047, 0.375, 0.5256, 0.375, 0.5416, 0.375, 0.502, 0.375, 0.5047, 0.375, 0.5173, 0.375, 0.5256, 0.375, 0.5047, 0.375, 0.5205, 0.375, 0.502, 0.375, 0.5173, 0.375, 0.5545, 0.375, 0.5047, 0.375, 0.5316, 0.375, 0.5173, 0.375, 0.6813, 0.375, 0.6706, 0.375, 0.625, 0.375, 0.5938, 0.375, 0.7306, 0.375, 0.7083, 0.375, 0.6706, 0.375, 0.6813, 0.375, 0.5193, 0.375, 0.5938, 0.375, 0.5543, 0.375, 0.5767, 0.375, 0.625, 0.375, 0.6608, 0.375, 0.5256, 0.375, 0.5938, 0.375, 0.5545, 0.375, 0.6517, 0.375, 0.5193, 0.375, 0.5545, 0.375, 0.5938, 0.375, 0.6813, 0.375, 0.7092, 0.375, 0.7306, 0.375, 0.5316, 0.375, 0.6003, 0.375, 0.5545, 0.375, 0.5545, 0.375, 0.6003, 0.375, 0.6517, 0.375, 0.6706, 0.375, 0.625, 0.375, 0.625, 0.375, 0.6608, 0.375, 0.7476, 0.375, 0.7179, 0.375, 0.6707, 0.375, 0.5767, 0.375, 0.5256, 0.375, 0.5205, 0.375, 0.7318, 0.375, 0.7083, 0.375, 0.7306, 0.375, 0.7383, 0.375, 0.7179, 0.375, 0.7185, 0.375, 0.6707, 0.375, 0.5256, 0.375, 0.6003, 0.375, 0.5416, 0.375, 0.6608, 0.375, 0.6003, 0.375, 0.5256, 0.375, 0.7396, 0.375, 0.7383, 0.375, 0.7199, 0.375, 0.7476, 0.375, 0.7379, 0.375, 0.7353, 0.375, 0.7179, 0.375, 0.7431, 0.375, 0.7379, 0.375, 0.7476, 0.375, 0.7092, 0.375, 0.7379, 0.375, 0.7488, 0.375, 0.7353, 0.375, 0.7379, 0.375, 0.7092, 0.375, 0.6893, 0.375, 0.7185, 0.375, 0.7179, 0.375, 0.7353, 0.375, 0.7352, 0.375, 0.6893, 0.375, 0.7352, 0.375, 0.7353, 0.3722, 0.536, 0.375, 0.5763, 0.375, 0.5767, 0.375, 0.5417, 0.375, 0.7383, 0.375, 0.7431, 0.375, 0.7199, 0.375, 0.5181, 0.375, 0.5205, 0.375, 0.5117, 0.375, 0.7199, 0.375, 0.7022, 0.375, 0.6706, 0.375, 0.5767, 0.375, 0.5205, 0.375, 0.5417, 0.375, 0.7145, 0.375, 0.6706, 0.375, 0.6787, 0.375, 0.625, 0.375, 0.5767, 0.375, 0.5763, 0.375, 0.5155, 0.3722, 0.536, 0.375, 0.5417, 0.375, 0.5181, 0.375, 0.6787, 0.375, 0.6706, 0.375, 0.625, 0.3755, 0.577, 0.375, 0.625, 0.375, 0.625, 0.375, 0.5155, 0.375, 0.5147, 0.375, 0.5098, 0.4126, 0.7728, 0.4047, 0.7294, 0.375, 0.7345, 0.3748, 0.7818, 0.4126, 0.7728, 0.3748, 0.7818, 0.418, 0.8225, 0.3748, 0.7818, 0.3857, 0.8712, 0.418, 0.8225, 0.3857, 0.8712, 0.3748, 0.7818, 0.375, 0.8146, 0.375, 0.875, 0.4102, 0.4344, 0.3758, 0.4487, 0.375, 0.4807, 0.4064, 0.4771, 0.418, 0.8225, 0.3857, 0.8712, 0.4158, 0.8206, 0.4064, 0.4771, 0.375, 0.4807, 0.375, 0.5042, 0.405, 0.5203, 0.4114, 0.4242, 0.3849, 0.4249, 0.3758, 0.4487, 0.4102, 0.4344, 0.403, 0.6795, 0.375, 0.7345, 0.4047, 0.7294, 0.3755, 0.577, 0.4062, 0.5707, 0.405, 0.5203])
me_cube_003.materials.append(mat_material)
me_cube_003.use_remesh_preserve_volume = False
me_cube_003.use_remesh_preserve_attributes = False
me_cube_003.use_mirror_vertex_groups = False
me_cube_003.update()
me_cube_004 = bpy.data.meshes.new('Cube.004')
me_cube_004.from_pydata([(0.5164, 0.5282, 6.313), (0.3258, 0.5447, 5.467), (-0.2272, 0.1953, 6.648), (0.8945, -0.659, 5.657), (1.166, 0.0996, 6.334), (1.166, -0.3679, 6.018), (1.86, -0.1193, 6.303), (-0.3305, -0.63, 4.817), (-0.2533, -0.2964, 6.648), (-0.2899, 0.1183, 6.648), (-1.166, 0.0996, 6.334), (0.8655, -0.2096, 4.085), (0.5258, -0.6946, 6.264), (0.88, 0.4817, 6.133), (0.8902, 0.4395, 5.72), (0.8564, -0.6854, 6.07), (0.768, -0.7467, 5.68), (-0.4057, 0.5856, 6.032), (-0.3636, 0.5514, 5.526), (0.8527, 0.5156, 5.865), (1.042, -0.4316, 5.827), (0.7575, -0.5189, 6.398), (0.2592, 0.1879, 6.648), (0.3447, -0.00755, 6.648), (0.3471, -0.1939, 6.648), (0.2307, -0.2992, 6.648), (0.7505, 0.2559, 6.456), (1.048, -0.1427, 6.353), (1.043, -0.3462, 6.285), (0.8821, 0.3765, 6.31), (1.163, -0.1757, 6.34), (1.071, 0.2862, 5.929), (1.041, 0.1718, 6.318), (1.282, 0.2177, 6.274), (1.287, -0.1026, 6.309), (1.302, -0.2427, 6.27), (1.352, -0.3095, 6.188), (1.261, 0.2828, 6.103), (1.206, 0.175, 5.937), (1.866, 0.237, 6.344), (1.86, 0.1797, 5.903), (1.858, -0.03901, 5.869), (1.364, -0.2864, 5.988), (1.864, 0.03182, 6.381), (1.866, 0.3122, 6.06), (0.7273, 0.262, 5.083), (0.7437, -0.4601, 4.926), (-0.3294, 0.4626, 5.046), (0.3523, -0.8118, 5.232), (0.8062, 0.2917, 4.784), (0.8451, -0.1396, 5.12), (0.8131, 0.07775, 5.08), (0.8176, -0.3455, 5.076), (0.3354, 0.5553, 4.719), (0.6216, 0.4664, 4.744), (0.3569, 0.4558, 5.055), (0.5932, 0.3799, 5.063), (0.609, -0.566, 4.878), (0.38, -0.6138, 4.804), (0.6061, -0.7239, 5.201), (0.7753, 0.3907, 4.092), (0.7825, -0.3745, 4.086), (-0.3616, -0.5479, 4.116), (0.63, -0.4694, 4.097), (0.3792, -0.5455, 4.106), (0.3307, 0.6072, 4.088), (0.6289, 0.5144, 4.087), (0.8611, 0.2095, 4.101), (0.8964, 0.001725, 4.088), (-0.649, 0.5366, 6.231), (-0.8605, -0.2224, 4.089), (-0.8964, 0.001684, 4.088), (-0.4282, -0.6143, 6.416), (-0.8938, 0.4379, 5.728), (-0.8049, -0.7177, 6.001), (-0.8895, -0.6594, 5.655), (-0.7817, 0.525, 5.784), (-0.783, -0.5176, 6.384), (-0.3516, -0.1793, 6.648), (-0.7632, 0.2635, 6.448), (-1.039, 0.1912, 6.314), (-1.049, -0.1482, 6.353), (-0.8805, 0.3756, 6.313), (-1.16, -0.1838, 6.341), (-1.089, 0.2813, 6.207), (-1.135, 0.2727, 6.069), (-1.053, 0.261, 5.867), (-1.286, -0.0904, 6.31), (-1.233, -0.1301, 5.894), (-1.299, 0.183, 6.284), (-1.092, -0.403, 6.179), (-1.101, -0.4058, 5.966), (-1.434, -0.2998, 6.135), (-1.335, -0.2776, 6.239), (-1.304, 0.2604, 6.22), (-1.206, 0.175, 5.937), (-1.83, 0.2986, 6.278), (-1.829, -0.08542, 6.35), (-1.355, -0.2998, 6.009), (-1.832, 0.06814, 5.868), (-1.832, -0.1448, 5.909), (-1.83, 0.1377, 6.381), (-1.827, 0.3208, 6.131), (-1.83, 0.2616, 5.969), (-0.7295, 0.2588, 5.084), (-0.8062, 0.2917, 4.784), (-0.7436, -0.4613, 4.929), (-0.8459, -0.1329, 5.105), (-0.8127, 0.07481, 5.089), (-0.8174, -0.3464, 5.077), (-0.3893, 0.5422, 4.726), (-0.6216, 0.4664, 4.744), (-0.5918, 0.3804, 5.065), (-0.6091, -0.5663, 4.878), (-0.6174, -0.7499, 5.275), (-0.3712, -0.8016, 5.206), (-0.7753, 0.3907, 4.092), (-0.7774, -0.3778, 4.091), (-0.6216, -0.4749, 4.106), (-0.3868, 0.5957, 4.086), (-0.6289, 0.5144, 4.087), (-0.8611, 0.2095, 4.101), (0.471, 0.5795, 6.022), (0.4571, 0.4353, 6.463), (0.3939, -0.8152, 5.768), (0.3178, -0.5648, 6.463), (0.9727, -0.5932, 6.02), (1.064, -0.41, 6.197), (1.03, 0.1287, 5.752), (1.057, -0.2061, 5.75), (1.078, 0.2889, 6.204), (1.233, -0.1301, 5.894), (1.87, 0.3126, 6.239), (-0.3528, 0.4249, 6.497), (-0.4442, -0.8045, 5.899), (-0.9655, 0.4295, 6.101), (-0.962, -0.5918, 6.101), (-1.044, 0.05583, 5.742), (-1.042, -0.2214, 5.727), (-1.062, -0.3554, 6.279), (-1.832, -0.228, 6.034), (-1.832, -0.2356, 6.099), (-1.831, -0.2121, 6.156), (-1.831, -0.1933, 6.211), (1.855, -0.1933, 5.983), (1.855, -0.2145, 6.027), (1.856, -0.2243, 6.112), (1.857, -0.1986, 6.184)], [], [(122, 19, 1), (17, 0, 122), (122, 0, 13), (133, 22, 123), (123, 22, 26), (15, 12, 124), (16, 124, 48), (3, 59, 46), (3, 16, 59), (48, 115, 7), (1, 19, 55), (45, 128, 51), (50, 20, 52), (20, 3, 52), (26, 22, 23), (12, 125, 72), (12, 21, 125), (21, 24, 25), (29, 26, 32), (28, 27, 21), (5, 126, 20), (20, 50, 129), (128, 14, 31), (4, 34, 33), (27, 4, 32), (27, 28, 30), (32, 33, 130), (131, 42, 5), (34, 35, 43), (132, 44, 37), (49, 67, 60), (11, 46, 61), (51, 50, 49), (53, 54, 65), (63, 58, 64), (46, 57, 63), (58, 7, 62), (76, 17, 18), (17, 69, 0), (133, 0, 69), (134, 72, 74), (74, 72, 77), (115, 48, 134), (114, 75, 106), (112, 104, 76), (76, 18, 47), (18, 1, 47), (75, 91, 109), (81, 9, 79), (8, 78, 77), (72, 8, 77), (79, 82, 80), (76, 73, 135), (73, 86, 85), (90, 136, 139), (75, 74, 136), (73, 137, 86), (138, 91, 88), (137, 88, 95), (93, 92, 90), (87, 10, 89), (81, 83, 139), (89, 80, 94), (99, 95, 88), (98, 88, 91), (100, 88, 98), (100, 99, 88), (99, 103, 95), (89, 101, 87), (96, 101, 89), (87, 97, 93), (103, 102, 85), (103, 85, 95), (96, 89, 94), (102, 94, 84), (1, 18, 17, 122), (70, 106, 109), (121, 105, 116), (107, 108, 105), (111, 110, 119), (47, 55, 53), (118, 7, 113), (117, 118, 106), (122, 13, 19), (26, 29, 0, 123), (0, 29, 13), (0, 133, 123), (133, 2, 22), (16, 15, 124), (15, 21, 12), (12, 134, 124), (59, 16, 48), (55, 19, 56), (47, 1, 55), (19, 14, 45), (56, 19, 45), (51, 128, 50), (45, 14, 128), (52, 3, 46), (27, 23, 24), (27, 26, 23), (27, 24, 21), (125, 21, 25), (72, 125, 25), (19, 130, 31, 14), (32, 26, 27), (130, 19, 13), (29, 32, 130, 13), (21, 15, 127, 28), (126, 127, 15), (5, 127, 126), (15, 16, 3, 126), (128, 38, 131, 129), (20, 126, 3), (38, 128, 31), (129, 131, 5, 20), (37, 38, 31, 130), (129, 50, 128), (28, 127, 36), (5, 36, 127), (28, 36, 35), (30, 28, 35), (4, 30, 34), (34, 30, 35), (27, 30, 4), (32, 4, 33), (37, 130, 33), (41, 131, 38, 40), (6, 35, 36, 147), (131, 41, 42), (36, 5, 42), (43, 39, 33, 34), (40, 38, 37, 44), (43, 35, 6), (33, 132, 37), (33, 39, 132), (68, 67, 49, 50), (11, 68, 50, 52), (60, 66, 54, 49), (11, 52, 46), (45, 51, 49), (65, 54, 66), (54, 53, 55, 56), (49, 54, 56, 45), (58, 57, 59, 48), (61, 46, 63), (63, 57, 58), (64, 58, 62), (46, 59, 57), (58, 48, 7), (69, 82, 79, 133), (76, 69, 17), (133, 79, 9, 2), (134, 74, 114, 115), (75, 114, 74), (91, 138, 107, 109), (134, 48, 124), (134, 12, 72), (112, 76, 47), (104, 73, 76), (106, 75, 109), (138, 137, 108, 107), (137, 73, 104, 108), (81, 78, 9), (77, 78, 81), (72, 25, 8), (85, 84, 135, 73), (81, 79, 80), (139, 77, 81), (84, 80, 82, 135), (136, 90, 91, 75), (82, 69, 135), (69, 76, 135), (85, 86, 95), (81, 80, 10, 83), (136, 74, 77), (139, 136, 77), (86, 137, 95), (137, 138, 88), (139, 93, 90), (139, 83, 93), (90, 92, 98), (91, 90, 98), (87, 93, 83), (87, 83, 10), (94, 80, 84), (89, 10, 80), (100, 98, 140), (142, 141, 92), (87, 101, 97), (102, 96, 94), (85, 102, 84), (105, 121, 71, 107), (107, 71, 70, 109), (111, 120, 116, 105), (70, 117, 106), (105, 108, 104), (120, 111, 119), (53, 65, 119, 110), (47, 110, 111, 112), (112, 111, 105, 104), (114, 113, 7, 115), (110, 47, 53), (118, 62, 7), (106, 118, 113), (113, 114, 106), (93, 143, 142, 92), (92, 141, 140, 98), (93, 97, 143), (36, 146, 147), (36, 42, 145, 146), (42, 144, 145), (42, 41, 144)])
me_cube_004.polygons.foreach_set('use_smooth', [True] * 213)
_uv = me_cube_004.uv_layers.new(name='UVMap')
_uv.uv.foreach_set('vector', [0.5779, 0.4328, 0.5554, 0.4935, 0.5176, 0.4166, 0.5839, 0.4251, 0.6067, 0.4551, 0.5779, 0.4328, 0.5779, 0.4328, 0.6067, 0.4551, 0.584, 0.5058, 0.6249, 0.4488, 0.625, 0.4711, 0.6193, 0.4624, 0.6193, 0.4624, 0.625, 0.4711, 0.6174, 0.5425, 0.5757, 0.7493, 0.6015, 0.7971, 0.551, 0.8258, 0.5366, 0.766, 0.551, 0.8258, 0.4981, 0.8219, 0.529, 0.729, 0.496, 0.7729, 0.467, 0.7292, 0.529, 0.729, 0.5366, 0.766, 0.496, 0.7729, 0.4981, 0.8219, 0.4979, 0.8181, 0.4595, 0.8256, 0.5176, 0.4166, 0.5554, 0.4935, 0.4844, 0.4313, 0.4851, 0.5207, 0.5239, 0.5835, 0.4845, 0.5709, 0.4869, 0.625, 0.5318, 0.6964, 0.4828, 0.6791, 0.5318, 0.6964, 0.529, 0.729, 0.4828, 0.6791, 0.6174, 0.5425, 0.625, 0.4711, 0.625, 0.5937, 0.6015, 0.7971, 0.6201, 0.8148, 0.625, 0.8065, 0.6015, 0.7971, 0.6107, 0.735, 0.6201, 0.8148, 0.6107, 0.735, 0.625, 0.7089, 0.625, 0.7892, 0.6036, 0.5295, 0.6174, 0.5425, 0.5899, 0.5691, 0.5866, 0.6916, 0.5945, 0.6445, 0.6107, 0.735, 0.5412, 0.706, 0.5607, 0.7325, 0.5318, 0.6964, 0.5318, 0.6964, 0.4869, 0.625, 0.5244, 0.6485, 0.5239, 0.5835, 0.5375, 0.5086, 0.5405, 0.5439, 0.5793, 0.585, 0.552, 0.6469, 0.5535, 0.5622, 0.5945, 0.6445, 0.5793, 0.585, 0.5899, 0.5691, 0.5945, 0.6445, 0.5866, 0.6916, 0.5816, 0.6579, 0.5899, 0.5691, 0.5535, 0.5622, 0.5678, 0.537, 0.5302, 0.6469, 0.5328, 0.6919, 0.5412, 0.706, 0.552, 0.6469, 0.5483, 0.6861, 0.5317, 0.6428, 0.532, 0.5452, 0.5317, 0.5426, 0.5391, 0.5389, 0.4497, 0.5383, 0.4063, 0.5709, 0.4052, 0.5207, 0.4015, 0.6791, 0.467, 0.7292, 0.403, 0.7294, 0.4845, 0.5709, 0.4869, 0.625, 0.4497, 0.5383, 0.4501, 0.424, 0.449, 0.4775, 0.4114, 0.4242, 0.4097, 0.7724, 0.4585, 0.8177, 0.4158, 0.8206, 0.467, 0.7292, 0.4622, 0.7725, 0.4097, 0.7724, 0.4585, 0.8177, 0.4595, 0.8256, 0.418, 0.8225, 0.5508, 0.4787, 0.5839, 0.4251, 0.5241, 0.4205, 0.5839, 0.4251, 0.6109, 0.4681, 0.6067, 0.4551, 0.6249, 0.4488, 0.6067, 0.4551, 0.6109, 0.4681, 0.5676, 0.8228, 0.625, 0.8065, 0.5758, 0.767, 0.5758, 0.767, 0.625, 0.8065, 0.618, 0.7419, 0.4979, 0.8181, 0.4981, 0.8219, 0.5676, 0.8228, 0.5021, 0.7738, 0.5304, 0.7351, 0.4673, 0.7292, 0.4843, 0.4775, 0.4852, 0.5208, 0.5508, 0.4787, 0.5508, 0.4787, 0.5241, 0.4205, 0.4847, 0.4266, 0.5241, 0.4205, 0.5176, 0.4166, 0.4847, 0.4266, 0.5304, 0.7351, 0.5382, 0.7158, 0.4828, 0.6791, 0.5945, 0.6474, 0.625, 0.5131, 0.623, 0.5366, 0.625, 0.7804, 0.625, 0.6988, 0.618, 0.7419, 0.625, 0.8065, 0.625, 0.7804, 0.618, 0.7419, 0.623, 0.5366, 0.6135, 0.5198, 0.5909, 0.5515, 0.5508, 0.4787, 0.538, 0.509, 0.5785, 0.5139, 0.538, 0.509, 0.5328, 0.5472, 0.5428, 0.5329, 0.5602, 0.7179, 0.5782, 0.7353, 0.584, 0.7115, 0.5304, 0.7351, 0.5758, 0.767, 0.5782, 0.7353, 0.538, 0.509, 0.5237, 0.5951, 0.5328, 0.5472, 0.5229, 0.6526, 0.5382, 0.7158, 0.5316, 0.6502, 0.5237, 0.5951, 0.5316, 0.6502, 0.5317, 0.552, 0.5392, 0.7155, 0.5358, 0.7143, 0.5602, 0.7179, 0.549, 0.6541, 0.5906, 0.5558, 0.544, 0.5465, 0.5945, 0.6474, 0.5894, 0.6813, 0.584, 0.7115, 0.544, 0.5465, 0.5909, 0.5515, 0.5417, 0.5346, 0.5316, 0.6069, 0.5317, 0.552, 0.5316, 0.6502, 0.5343, 0.7036, 0.5316, 0.6502, 0.5382, 0.7158, 0.5316, 0.675, 0.5316, 0.6502, 0.5343, 0.7036, 0.5316, 0.675, 0.5316, 0.6069, 0.5316, 0.6502, 0.5316, 0.6069, 0.5316, 0.5538, 0.5317, 0.552, 0.544, 0.5465, 0.5316, 0.6047, 0.549, 0.6541, 0.5316, 0.5547, 0.5316, 0.6047, 0.544, 0.5465, 0.549, 0.6541, 0.5316, 0.6723, 0.5392, 0.7155, 0.5316, 0.5538, 0.5321, 0.5387, 0.5428, 0.5329, 0.5316, 0.5538, 0.5428, 0.5329, 0.5317, 0.552, 0.5316, 0.5547, 0.544, 0.5465, 0.5417, 0.5346, 0.5321, 0.5387, 0.5417, 0.5346, 0.565, 0.5326, 0.5176, 0.4166, 0.5241, 0.4205, 0.5839, 0.4251, 0.5779, 0.4328, 0.403, 0.6795, 0.4673, 0.7292, 0.4828, 0.6791, 0.4062, 0.5707, 0.4497, 0.5383, 0.405, 0.5203, 0.486, 0.625, 0.4853, 0.5709, 0.4497, 0.5383, 0.449, 0.4775, 0.4497, 0.4319, 0.4102, 0.4344, 0.4847, 0.4266, 0.4844, 0.4313, 0.4501, 0.424, 0.4126, 0.7728, 0.4595, 0.8256, 0.4623, 0.7725, 0.4047, 0.7294, 0.4126, 0.7728, 0.4673, 0.7292, 0.5779, 0.4328, 0.584, 0.5058, 0.5554, 0.4935, 0.6174, 0.5425, 0.6036, 0.5295, 0.6067, 0.4551, 0.6193, 0.4624, 0.6067, 0.4551, 0.6036, 0.5295, 0.584, 0.5058, 0.6067, 0.4551, 0.6249, 0.4488, 0.6193, 0.4624, 0.6249, 0.4488, 0.625, 0.4607, 0.625, 0.4711, 0.5366, 0.766, 0.5757, 0.7493, 0.551, 0.8258, 0.5757, 0.7493, 0.6107, 0.735, 0.6015, 0.7971, 0.6015, 0.7971, 0.5676, 0.8228, 0.551, 0.8258, 0.496, 0.7729, 0.5366, 0.766, 0.4981, 0.8219, 0.4844, 0.4313, 0.5554, 0.4935, 0.4841, 0.4775, 0.4847, 0.4266, 0.5176, 0.4166, 0.4844, 0.4313, 0.5554, 0.4935, 0.5375, 0.5086, 0.4851, 0.5207, 0.4841, 0.4775, 0.5554, 0.4935, 0.4851, 0.5207, 0.4845, 0.5709, 0.5239, 0.5835, 0.4869, 0.625, 0.4851, 0.5207, 0.5375, 0.5086, 0.5239, 0.5835, 0.4828, 0.6791, 0.529, 0.729, 0.467, 0.7292, 0.5945, 0.6445, 0.625, 0.5937, 0.625, 0.7089, 0.5945, 0.6445, 0.6174, 0.5425, 0.625, 0.5937, 0.5945, 0.6445, 0.625, 0.7089, 0.6107, 0.735, 0.6201, 0.8148, 0.6107, 0.735, 0.625, 0.7892, 0.625, 0.8065, 0.6201, 0.8148, 0.625, 0.7892, 0.5554, 0.4935, 0.5678, 0.537, 0.5405, 0.5439, 0.5375, 0.5086, 0.5899, 0.5691, 0.6174, 0.5425, 0.5945, 0.6445, 0.5678, 0.537, 0.5554, 0.4935, 0.584, 0.5058, 0.6036, 0.5295, 0.5899, 0.5691, 0.5678, 0.537, 0.584, 0.5058, 0.6107, 0.735, 0.5757, 0.7493, 0.5704, 0.7128, 0.5866, 0.6916, 0.5607, 0.7325, 0.5704, 0.7128, 0.5757, 0.7493, 0.5412, 0.706, 0.5704, 0.7128, 0.5607, 0.7325, 0.5757, 0.7493, 0.5366, 0.766, 0.529, 0.729, 0.5607, 0.7325, 0.5239, 0.5835, 0.534, 0.5653, 0.5302, 0.6469, 0.5244, 0.6485, 0.5318, 0.6964, 0.5607, 0.7325, 0.529, 0.729, 0.534, 0.5653, 0.5239, 0.5835, 0.5405, 0.5439, 0.5244, 0.6485, 0.5302, 0.6469, 0.5412, 0.706, 0.5318, 0.6964, 0.5391, 0.5389, 0.534, 0.5653, 0.5405, 0.5439, 0.5678, 0.537, 0.5244, 0.6485, 0.4869, 0.625, 0.5239, 0.5835, 0.5866, 0.6916, 0.5704, 0.7128, 0.5402, 0.7077, 0.5412, 0.706, 0.5402, 0.7077, 0.5704, 0.7128, 0.5866, 0.6916, 0.5402, 0.7077, 0.5483, 0.6861, 0.5816, 0.6579, 0.5866, 0.6916, 0.5483, 0.6861, 0.5793, 0.585, 0.5816, 0.6579, 0.552, 0.6469, 0.552, 0.6469, 0.5816, 0.6579, 0.5483, 0.6861, 0.5945, 0.6445, 0.5816, 0.6579, 0.5793, 0.585, 0.5899, 0.5691, 0.5793, 0.585, 0.5535, 0.5622, 0.5391, 0.5389, 0.5678, 0.537, 0.5535, 0.5622, 0.5316, 0.6414, 0.5302, 0.6469, 0.534, 0.5653, 0.5316, 0.576, 0.5316, 0.6873, 0.5483, 0.6861, 0.5402, 0.7077, 0.5355, 0.7038, 0.5302, 0.6469, 0.5316, 0.6414, 0.5328, 0.6919, 0.5402, 0.7077, 0.5412, 0.706, 0.5328, 0.6919, 0.5317, 0.6428, 0.5318, 0.5729, 0.5535, 0.5622, 0.552, 0.6469, 0.5316, 0.576, 0.534, 0.5653, 0.5391, 0.5389, 0.5317, 0.5426, 0.5317, 0.6428, 0.5483, 0.6861, 0.5316, 0.6873, 0.5535, 0.5622, 0.532, 0.5452, 0.5391, 0.5389, 0.5535, 0.5622, 0.5318, 0.5729, 0.532, 0.5452, 0.4013, 0.625, 0.4063, 0.5709, 0.4497, 0.5383, 0.4869, 0.625, 0.4015, 0.6791, 0.4013, 0.625, 0.4869, 0.625, 0.4828, 0.6791, 0.4052, 0.5207, 0.4066, 0.4775, 0.449, 0.4775, 0.4497, 0.5383, 0.4015, 0.6791, 0.4828, 0.6791, 0.467, 0.7292, 0.4851, 0.5207, 0.4845, 0.5709, 0.4497, 0.5383, 0.4114, 0.4242, 0.449, 0.4775, 0.4066, 0.4775, 0.449, 0.4775, 0.4501, 0.424, 0.4844, 0.4313, 0.4841, 0.4775, 0.4497, 0.5383, 0.449, 0.4775, 0.4841, 0.4775, 0.4851, 0.5207, 0.4585, 0.8177, 0.4622, 0.7725, 0.496, 0.7729, 0.4981, 0.8219, 0.403, 0.7294, 0.467, 0.7292, 0.4097, 0.7724, 0.4097, 0.7724, 0.4622, 0.7725, 0.4585, 0.8177, 0.4158, 0.8206, 0.4585, 0.8177, 0.418, 0.8225, 0.467, 0.7292, 0.496, 0.7729, 0.4622, 0.7725, 0.4585, 0.8177, 0.4981, 0.8219, 0.4595, 0.8256, 0.6109, 0.4681, 0.6135, 0.5198, 0.623, 0.5366, 0.6249, 0.4488, 0.5508, 0.4787, 0.6109, 0.4681, 0.5839, 0.4251, 0.6249, 0.4488, 0.623, 0.5366, 0.625, 0.5131, 0.625, 0.4607, 0.5676, 0.8228, 0.5758, 0.767, 0.5021, 0.7738, 0.4979, 0.8181, 0.5304, 0.7351, 0.5021, 0.7738, 0.5758, 0.767, 0.5382, 0.7158, 0.5229, 0.6526, 0.486, 0.625, 0.4828, 0.6791, 0.5676, 0.8228, 0.4981, 0.8219, 0.551, 0.8258, 0.5676, 0.8228, 0.6015, 0.7971, 0.625, 0.8065, 0.4843, 0.4775, 0.5508, 0.4787, 0.4847, 0.4266, 0.4852, 0.5208, 0.538, 0.509, 0.5508, 0.4787, 0.4673, 0.7292, 0.5304, 0.7351, 0.4828, 0.6791, 0.5229, 0.6526, 0.5237, 0.5951, 0.4853, 0.5709, 0.486, 0.625, 0.5237, 0.5951, 0.538, 0.509, 0.4852, 0.5208, 0.4853, 0.5709, 0.5945, 0.6474, 0.625, 0.6988, 0.625, 0.5131, 0.618, 0.7419, 0.625, 0.6988, 0.5945, 0.6474, 0.625, 0.8065, 0.625, 0.7892, 0.625, 0.7804, 0.5428, 0.5329, 0.565, 0.5326, 0.5785, 0.5139, 0.538, 0.509, 0.5945, 0.6474, 0.623, 0.5366, 0.5909, 0.5515, 0.584, 0.7115, 0.618, 0.7419, 0.5945, 0.6474, 0.565, 0.5326, 0.5909, 0.5515, 0.6135, 0.5198, 0.5785, 0.5139, 0.5782, 0.7353, 0.5602, 0.7179, 0.5382, 0.7158, 0.5304, 0.7351, 0.6135, 0.5198, 0.6109, 0.4681, 0.5785, 0.5139, 0.6109, 0.4681, 0.5508, 0.4787, 0.5785, 0.5139, 0.5428, 0.5329, 0.5328, 0.5472, 0.5317, 0.552, 0.5945, 0.6474, 0.5909, 0.5515, 0.5906, 0.5558, 0.5894, 0.6813, 0.5782, 0.7353, 0.5758, 0.767, 0.618, 0.7419, 0.584, 0.7115, 0.5782, 0.7353, 0.618, 0.7419, 0.5328, 0.5472, 0.5237, 0.5951, 0.5317, 0.552, 0.5237, 0.5951, 0.5229, 0.6526, 0.5316, 0.6502, 0.584, 0.7115, 0.5392, 0.7155, 0.5602, 0.7179, 0.584, 0.7115, 0.5894, 0.6813, 0.5392, 0.7155, 0.5602, 0.7179, 0.5358, 0.7143, 0.5343, 0.7036, 0.5382, 0.7158, 0.5602, 0.7179, 0.5343, 0.7036, 0.549, 0.6541, 0.5392, 0.7155, 0.5894, 0.6813, 0.549, 0.6541, 0.5894, 0.6813, 0.5906, 0.5558, 0.5417, 0.5346, 0.5909, 0.5515, 0.565, 0.5326, 0.544, 0.5465, 0.5906, 0.5558, 0.5909, 0.5515, 0.5316, 0.675, 0.5343, 0.7036, 0.5329, 0.7054, 0.5339, 0.707, 0.5339, 0.7109, 0.5358, 0.7143, 0.549, 0.6541, 0.5316, 0.6047, 0.5316, 0.6723, 0.5321, 0.5387, 0.5316, 0.5547, 0.5417, 0.5346, 0.5428, 0.5329, 0.5321, 0.5387, 0.565, 0.5326, 0.4497, 0.5383, 0.4062, 0.5707, 0.4004, 0.625, 0.486, 0.625, 0.486, 0.625, 0.4004, 0.625, 0.403, 0.6795, 0.4828, 0.6791, 0.449, 0.4775, 0.4064, 0.4771, 0.405, 0.5203, 0.4497, 0.5383, 0.403, 0.6795, 0.4047, 0.7294, 0.4673, 0.7292, 0.4497, 0.5383, 0.4853, 0.5709, 0.4852, 0.5208, 0.4064, 0.4771, 0.449, 0.4775, 0.4102, 0.4344, 0.4501, 0.424, 0.4114, 0.4242, 0.4102, 0.4344, 0.4497, 0.4319, 0.4847, 0.4266, 0.4497, 0.4319, 0.449, 0.4775, 0.4843, 0.4775, 0.4843, 0.4775, 0.449, 0.4775, 0.4497, 0.5383, 0.4852, 0.5208, 0.5021, 0.7738, 0.4623, 0.7725, 0.4595, 0.8256, 0.4979, 0.8181, 0.4497, 0.4319, 0.4847, 0.4266, 0.4501, 0.424, 0.4126, 0.7728, 0.418, 0.8225, 0.4595, 0.8256, 0.4673, 0.7292, 0.4126, 0.7728, 0.4623, 0.7725, 0.4623, 0.7725, 0.5021, 0.7738, 0.4673, 0.7292, 0.5392, 0.7155, 0.5355, 0.707, 0.5339, 0.707, 0.5358, 0.7143, 0.5358, 0.7143, 0.5339, 0.7109, 0.5329, 0.7054, 0.5343, 0.7036, 0.5392, 0.7155, 0.5316, 0.6723, 0.5355, 0.707, 0.5402, 0.7077, 0.5353, 0.7075, 0.5355, 0.7038, 0.5402, 0.7077, 0.5328, 0.6919, 0.5321, 0.7007, 0.5353, 0.7075, 0.5328, 0.6919, 0.5322, 0.6854, 0.5321, 0.7007, 0.5328, 0.6919, 0.5316, 0.6414, 0.5322, 0.6854])
me_cube_004.materials.append(mat_material)
me_cube_004.use_remesh_preserve_volume = False
me_cube_004.use_remesh_preserve_attributes = False
me_cube_004.use_mirror_vertex_groups = False
me_cube_004.update()

# ---- objects
ob_skin = bpy.data.objects.new('Skin', me_cube_001)
ob_shoes = bpy.data.objects.new('Shoes', me_cube_002)
ob_pant = bpy.data.objects.new('Pant', me_cube_003)
ob_tshirt = bpy.data.objects.new('Tshirt', me_cube_004)

# ---- transforms, parenting, visibility, modifiers, constraints
ob_skin.location = (0.0, 0.0, 0.0)
ob_skin.lock_rotations_4d = False
ob_skin.empty_display_type = 'ARROWS'
ob_skin.lineart.crease_threshold = 0.0
ob_shoes.location = (0.0, 0.0, 0.0)
ob_shoes.lock_rotations_4d = False
ob_shoes.empty_display_type = 'ARROWS'
ob_shoes.lineart.crease_threshold = 0.0
ob_pant.location = (0.0, 0.0, 0.0)
ob_pant.lock_rotations_4d = False
ob_pant.empty_display_type = 'ARROWS'
ob_pant.lineart.crease_threshold = 0.0
ob_tshirt.location = (0.0, 0.0, 0.0)
ob_tshirt.lock_rotations_4d = False
ob_tshirt.empty_display_type = 'ARROWS'
ob_tshirt.lineart.crease_threshold = 0.0

# ---- collection membership
col_collection.objects.link(ob_skin)
col_collection.objects.link(ob_shoes)
col_collection.objects.link(ob_pant)
col_collection.objects.link(ob_tshirt)

# ---- scene / render settings (as saved in the file)
scene.frame_start = 1; scene.frame_end = 250; scene.frame_set(205)
scene.render.engine = 'BLENDER_EEVEE_NEXT'
scene.cycles.sampling_pattern = 'TABULATED_SOBOL'
scene.cycles.use_light_tree = False
scene.view_settings.view_transform = 'Filmic'
bpy.context.view_layer.update()

# ---- added for rendering (the .blend has no active camera and no usable light): camera, sun
cam_auto = bpy.data.cameras.new('AutoCamera')
cam_auto.lens = 50.0
cam_auto.sensor_width = 36.0
cam_auto.clip_end = 1000.0
ob_auto_camera = bpy.data.objects.new('AutoCamera', cam_auto)
scene.collection.objects.link(ob_auto_camera)
ob_auto_camera.location = (11.1721, -13.8651, 12.8906)
ob_auto_camera.rotation_euler = (1.09748, -7.21219e-08, 0.694738)
scene.camera = ob_auto_camera
light_auto_sun = bpy.data.lights.new('AutoSun', 'SUN')
light_auto_sun.energy = 3.0
light_auto_sun.angle = 0.0523599
ob_auto_sun = bpy.data.objects.new('AutoSun', light_auto_sun)
scene.collection.objects.link(ob_auto_sun)
ob_auto_sun.rotation_euler = (0.872665, 0.174533, 0.523599)
bpy.context.view_layer.update()
